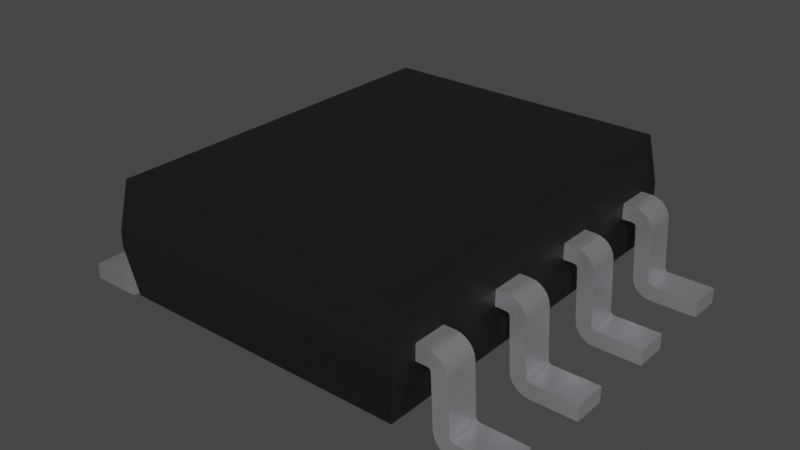 # Source: SOIC-8-1EP_5.3x5.3x2mm_P1.27mm.blend  (saved by Blender 3.2.14; exported with 4.5.12 LTS)
import bpy
from mathutils import Matrix  # noqa: F401  (used for matrix-valued properties, if any)

bpy.ops.wm.read_factory_settings(use_empty=True)
scene = bpy.context.scene
scene.name = 'Scene'

# ---- collections
col_collection = bpy.data.collections.new('Collection'); scene.collection.children.link(col_collection)

# ---- materials (node trees are filled in below, after node groups)
mat_plastic_chip_detailed = bpy.data.materials.new('plastic_chip_detailed')
mat_plastic_chip_detailed.use_transparent_shadow = False
mat_plastic_chip_detailed.preview_render_type = 'CUBE'
mat_metal_pins = bpy.data.materials.new('metal_pins')
mat_metal_pins.use_transparent_shadow = False
mat_metal_pins.preview_render_type = 'CUBE'

# ---- material node trees
mat_plastic_chip_detailed.use_nodes = True; mat_plastic_chip_detailed.node_tree.nodes.clear()
_N = mat_plastic_chip_detailed.node_tree.nodes; _L = mat_plastic_chip_detailed.node_tree.links
n0 = _N.new('ShaderNodeTexVoronoi'); n0.name = 'Voronoi Texture'; n0.location = (-17912, 1250)
n1 = _N.new('ShaderNodeOutputMaterial'); n1.name = 'Material Output'; n1.location = (1872, 639)
n2 = _N.new('ShaderNodeNewGeometry'); n2.name = 'Geometry'; n2.location = (961, 1090)
n3 = _N.new('ShaderNodeValToRGB'); n3.name = 'ColorRamp.007'; n3.location = (1181, 773)
while len(n3.color_ramp.elements) > 1: n3.color_ramp.elements.remove(n3.color_ramp.elements[-1])
n3.color_ramp.elements[0].position = 0.3182; n3.color_ramp.elements[0].color = (0.5119, 0.5119, 0.5119, 1.0)
_e = n3.color_ramp.elements.new(0.75); _e.color = (1.0, 0.8921, 0.9277, 1.0)
n4 = _N.new('ShaderNodeTexCoord'); n4.name = 'Texture Coordinate.001'; n4.location = (351, 244)
n5 = _N.new('ShaderNodeBump'); n5.name = 'Bump.001'; n5.location = (1139, 402)
n5.inputs[0].default_value = 0.04
n5.inputs[1].default_value = 1.0
n5.inputs[2].default_value = 1.0
n6 = _N.new('ShaderNodeBsdfPrincipled'); n6.name = 'Principled BSDF'; n6.location = (1501, 615)
n6.distribution = 'GGX'
n6.subsurface_method = 'BURLEY'
n6.inputs[3].default_value = 1.45
n6.inputs[27].default_value = (0.0, 0.0, 0.0, 1.0)
n6.inputs[28].default_value = 1.0
n7 = _N.new('ShaderNodeValToRGB'); n7.name = 'ColorRamp.006'; n7.location = (1181, 1056)
while len(n7.color_ramp.elements) > 1: n7.color_ramp.elements.remove(n7.color_ramp.elements[-1])
n7.color_ramp.elements[0].position = 0.5023; n7.color_ramp.elements[0].color = (0.006974, 0.006974, 0.006974, 1.0)
_e = n7.color_ramp.elements.new(0.5523); _e.color = (0.06171, 0.05594, 0.05776, 1.0)
n8 = _N.new('ShaderNodeTexNoise'); n8.name = 'Noise Texture.002'; n8.location = (690, 352)
n8.inputs[3].default_value = 8.0
n9 = _N.new('ShaderNodeBump'); n9.name = 'Bump'; n9.location = (843, 652)
n9.inputs[0].default_value = 0.1
n9.inputs[1].default_value = 1.0
n9.inputs[2].default_value = 1.0
_L.new(n2.outputs[7], n7.inputs[0])
_L.new(n7.outputs[0], n6.inputs[0])
_L.new(n2.outputs[7], n3.inputs[0])
_L.new(n3.outputs[0], n6.inputs[2])
_L.new(n8.outputs[0], n5.inputs[3])
_L.new(n9.outputs[0], n5.inputs[4])
_L.new(n5.outputs[0], n6.inputs[5])
_L.new(n6.outputs[0], n1.inputs[0])
_L.new(n4.outputs[2], n8.inputs[0])
n1.is_active_output = True
mat_metal_pins.use_nodes = True; mat_metal_pins.node_tree.nodes.clear()
_N = mat_metal_pins.node_tree.nodes; _L = mat_metal_pins.node_tree.links
n0 = _N.new('ShaderNodeMapping'); n0.name = 'Mapping'; n0.location = (-1447, -91)
n0.inputs[3].default_value = (4.8, 1.2, 1.1)
n1 = _N.new('ShaderNodeBsdfPrincipled'); n1.name = 'Principled BSDF'; n1.location = (-560, 254)
n1.distribution = 'GGX'
n1.subsurface_method = 'BURLEY'
n1.inputs[1].default_value = 0.7818
n1.inputs[2].default_value = 0.2886
n1.inputs[3].default_value = 1.45
n1.inputs[13].default_value = 0.0
n1.inputs[27].default_value = (0.0, 0.0, 0.0, 1.0)
n1.inputs[28].default_value = 1.0
n2 = _N.new('ShaderNodeOutputMaterial'); n2.name = 'Material Output.002'; n2.location = (-205, 253)
n2.width = 213
n3 = _N.new('ShaderNodeTexNoise'); n3.name = 'Noise Texture.002'; n3.location = (-1228, -73)
n3.inputs[2].default_value = 0.1
n3.inputs[3].default_value = 7.0
n3.inputs[4].default_value = 0.6
n3.inputs[8].default_value = 0.4
n4 = _N.new('ShaderNodeTexCoord'); n4.name = 'Texture Coordinate'; n4.location = (-1636, -116)
n5 = _N.new('ShaderNodeMix'); n5.name = 'Mix.001'; n5.location = (-921, 45)
n5.data_type = 'RGBA'
n5.inputs[6].default_value = (0.9398, 0.9547, 1.0, 1.0)
n5.inputs[7].default_value = (0.13, 0.1259, 0.1359, 1.0)
n6 = _N.new('ShaderNodeBump'); n6.name = 'Bump.001'; n6.location = (-1001, -227)
n6.inputs[0].default_value = 0.05
n6.inputs[1].default_value = 0.01
n6.inputs[2].default_value = 1.0
_L.new(n1.outputs[0], n2.inputs[0])
_L.new(n3.outputs[0], n6.inputs[3])
_L.new(n0.outputs[0], n3.inputs[0])
_L.new(n3.outputs[0], n5.inputs[0])
_L.new(n4.outputs[3], n0.inputs[0])
_L.new(n5.outputs[2], n1.inputs[0])
_L.new(n6.outputs[0], n1.inputs[5])
n2.is_active_output = True

# ---- world
world_world = bpy.data.worlds.new('World'); scene.world = world_world
world_world.use_nodes = True; world_world.node_tree.nodes.clear()
_N = world_world.node_tree.nodes; _L = world_world.node_tree.links
n0 = _N.new('ShaderNodeOutputWorld'); n0.name = 'World Output'; n0.location = (300, 300)
n1 = _N.new('ShaderNodeBackground'); n1.name = 'Background'; n1.location = (10, 300)
n1.inputs[0].default_value = (0.05088, 0.05088, 0.05088, 1.0)
_L.new(n1.outputs[0], n0.inputs[0])
n0.is_active_output = True
world_world.color = (0.05088, 0.05088, 0.05088)
world_world.use_sun_shadow = False
world_world.sun_shadow_jitter_overblur = 0.0

# ---- meshes
me_shape_9_indexedfaceset_002 = bpy.data.meshes.new('SHAPE_9_IndexedFaceSet.002')
me_shape_9_indexedfaceset_002.from_pydata([(0.7677, 0.3642, -0.9646), (-0.7677, 0.4429, 0.9646), (0.7677, 0.4429, 0.9646), (0.7331, 0.689, 0.93), (0.7677, 0.4429, -0.9646), (-0.7331, 0.689, -0.93), (0.7331, 0.689, -0.93), (-0.7677, 0.4429, -0.9646), (-0.7331, 0.689, 0.93), (-0.7677, 0.3642, -0.9646), (-0.7331, 0.1181, -0.93), (0.7677, 0.3642, 0.9646), (0.7331, 0.1181, 0.93), (-0.7677, 0.3642, 0.9646), (0.7331, 0.1181, -0.93), (-0.7331, 0.1181, 0.93), (-0.7677, 0.3642, -0.6673), (-0.7677, 0.4429, -0.6673), (-0.7677, 0.4429, -0.8327), (-0.8672, 0.4306, -0.8327), (-0.9134, 0.3741, -0.8327), (-0.8195, 0.4429, -0.6673), (-0.8672, 0.4306, -0.6673), (-0.903, 0.3966, -0.6673), (-0.9178, 0.3496, -0.6673), (-0.931, 0.09739, -0.6673), (-0.931, 0.09739, -0.8327), (-0.9319, 0.09251, -0.6673), (-0.9457, 0.07937, -0.6673), (-0.9507, 0.07874, -0.6673), (-0.9507, 0.07874, -0.8327), (-0.9319, 0.09251, -0.8327), (-0.9411, 0.08121, -0.8327), (-1.181, 0.07874, -0.6673), (-1.181, 0.0, -0.6673), (-0.9507, 0.0, -0.8327), (-0.926, 0.003135, -0.8327), (-0.8672, 0.04627, -0.8327), (-0.8568, 0.06883, -0.8327), (-0.8524, 0.09327, -0.6673), (-0.9507, 0.0, -0.6673), (-0.926, 0.003135, -0.6673), (-0.8829, 0.02703, -0.6673), (-0.8672, 0.04627, -0.6673), (-0.8568, 0.06883, -0.6673), (-0.8391, 0.3455, -0.6673), (-0.8391, 0.3455, -0.8327), (-0.829, 0.3617, -0.6673), (-0.8383, 0.3504, -0.8327), (-0.8244, 0.3635, -0.8327), (-0.8195, 0.3642, -0.8327), (-0.7677, 0.3642, -0.8327), (-0.8441, 0.4398, -0.6673), (-0.8872, 0.4159, -0.6673), (-0.9134, 0.3741, -0.6673), (-0.934, 0.08799, -0.6673), (-0.9371, 0.08415, -0.6673), (-0.9411, 0.08121, -0.6673), (-0.9029, 0.01234, -0.6673), (-0.8383, 0.3504, -0.6673), (-0.8362, 0.3549, -0.6673), (-0.833, 0.3588, -0.6673), (-0.8244, 0.3635, -0.6673), (-0.8195, 0.3642, -0.6673), (-0.8195, 0.4429, -0.8327), (-0.8441, 0.4398, -0.8327), (-0.8872, 0.4159, -0.8327), (-0.903, 0.3966, -0.8327), (-0.9178, 0.3496, -0.8327), (-0.934, 0.08799, -0.8327), (-0.9371, 0.08415, -0.8327), (-0.9457, 0.07937, -0.8327), (-1.181, 0.07874, -0.8327), (-1.181, 0.0, -0.8327), (-0.9029, 0.01234, -0.8327), (-0.8829, 0.02703, -0.8327), (-0.8524, 0.09327, -0.8327), (-0.8362, 0.3549, -0.8327), (-0.833, 0.3588, -0.8327), (-0.829, 0.3617, -0.8327), (0.7677, 0.4429, -0.6673), (0.7677, 0.4429, -0.8327), (0.903, 0.3966, -0.8327), (0.9134, 0.3741, -0.8327), (0.8672, 0.4306, -0.6673), (0.8872, 0.4159, -0.6673), (0.9507, 0.07874, -0.8327), (0.931, 0.09739, -0.6673), (0.9319, 0.09251, -0.6673), (0.9411, 0.08121, -0.6673), (0.9457, 0.07937, -0.6673), (0.9319, 0.09251, -0.8327), (0.9457, 0.07937, -0.8327), (1.181, 0.07874, -0.6673), (1.181, 0.07874, -0.8327), (0.9507, 0.07874, -0.6673), (0.9507, 0.0, -0.6673), (0.9507, 0.0, -0.8327), (0.926, 0.003135, -0.8327), (0.8829, 0.02703, -0.8327), (0.8672, 0.04627, -0.8327), (0.8391, 0.3455, -0.8327), (0.8524, 0.09327, -0.6673), (0.8524, 0.09327, -0.8327), (0.833, 0.3588, -0.6673), (0.829, 0.3617, -0.6673), (0.8383, 0.3504, -0.8327), (0.8362, 0.3549, -0.8327), (0.833, 0.3588, -0.8327), (0.829, 0.3617, -0.8327), (0.8195, 0.3642, -0.6673), (0.7677, 0.3642, -0.6673), (0.8391, 0.3455, -0.6673), (0.8383, 0.3504, -0.6673), (0.8362, 0.3549, -0.6673), (0.8244, 0.3635, -0.6673), (0.926, 0.003135, -0.6673), (0.9029, 0.01234, -0.6673), (0.8829, 0.02703, -0.6673), (0.8672, 0.04627, -0.6673), (0.8568, 0.06883, -0.6673), (1.181, 0.0, -0.6673), (0.934, 0.08799, -0.6673), (0.9371, 0.08415, -0.6673), (0.9178, 0.3496, -0.6673), (0.8195, 0.4429, -0.6673), (0.8441, 0.4398, -0.6673), (0.903, 0.3966, -0.6673), (0.9134, 0.3741, -0.6673), (0.8195, 0.3642, -0.8327), (0.7677, 0.3642, -0.8327), (0.8244, 0.3635, -0.8327), (0.9029, 0.01234, -0.8327), (0.8568, 0.06883, -0.8327), (1.181, 0.0, -0.8327), (0.931, 0.09739, -0.8327), (0.934, 0.08799, -0.8327), (0.9371, 0.08415, -0.8327), (0.9411, 0.08121, -0.8327), (0.9178, 0.3496, -0.8327), (0.8195, 0.4429, -0.8327), (0.8441, 0.4398, -0.8327), (0.8672, 0.4306, -0.8327), (0.8872, 0.4159, -0.8327), (-0.7677, 0.4429, -0.3327), (-0.8195, 0.4429, -0.1673), (-0.8441, 0.4398, -0.3327), (-0.903, 0.3966, -0.3327), (-0.8441, 0.4398, -0.1673), (-0.8672, 0.4306, -0.1673), (-0.8872, 0.4159, -0.1673), (-0.903, 0.3966, -0.1673), (-0.9134, 0.3741, -0.1673), (-0.9178, 0.3496, -0.1673), (-0.9178, 0.3496, -0.3327), (-0.931, 0.09739, -0.3327), (-0.934, 0.08799, -0.1673), (-0.9507, 0.07874, -0.1673), (-0.9507, 0.07874, -0.3327), (-0.9319, 0.09251, -0.3327), (-0.934, 0.08799, -0.3327), (-0.9371, 0.08415, -0.3327), (-0.9411, 0.08121, -0.3327), (-0.9457, 0.07937, -0.3327), (-1.181, 0.07874, -0.3327), (-1.181, 0.0, -0.1673), (-0.9029, 0.01234, -0.3327), (-0.9029, 0.01234, -0.1673), (-0.8829, 0.02703, -0.1673), (-0.8672, 0.04627, -0.1673), (-0.8524, 0.09327, -0.1673), (-0.8524, 0.09327, -0.3327), (-0.8391, 0.3455, -0.1673), (-0.833, 0.3588, -0.1673), (-0.829, 0.3617, -0.1673), (-0.8244, 0.3635, -0.1673), (-0.8383, 0.3504, -0.3327), (-0.8195, 0.3642, -0.1673), (-0.7677, 0.3642, -0.3327), (-0.7677, 0.3642, -0.1673), (-0.7677, 0.4429, -0.1673), (-0.931, 0.09739, -0.1673), (-0.9319, 0.09251, -0.1673), (-0.9371, 0.08415, -0.1673), (-0.9411, 0.08121, -0.1673), (-0.9457, 0.07937, -0.1673), (-1.181, 0.07874, -0.1673), (-0.9507, 0.0, -0.1673), (-0.926, 0.003135, -0.1673), (-0.8568, 0.06883, -0.1673), (-0.8383, 0.3504, -0.1673), (-0.8362, 0.3549, -0.1673), (-0.8195, 0.4429, -0.3327), (-0.8672, 0.4306, -0.3327), (-0.8872, 0.4159, -0.3327), (-0.9134, 0.3741, -0.3327), (-1.181, 0.0, -0.3327), (-0.9507, 0.0, -0.3327), (-0.926, 0.003135, -0.3327), (-0.8829, 0.02703, -0.3327), (-0.8672, 0.04627, -0.3327), (-0.8568, 0.06883, -0.3327), (-0.8391, 0.3455, -0.3327), (-0.8362, 0.3549, -0.3327), (-0.833, 0.3588, -0.3327), (-0.829, 0.3617, -0.3327), (-0.8244, 0.3635, -0.3327), (-0.8195, 0.3642, -0.3327), (-0.7677, 0.3642, 0.1673), (-0.7677, 0.4429, 0.1673), (-0.7677, 0.4429, 0.3327), (-0.8195, 0.4429, 0.3327), (-0.8195, 0.4429, 0.1673), (-0.8672, 0.4306, 0.1673), (-0.8872, 0.4159, 0.1673), (-0.903, 0.3966, 0.1673), (-0.9178, 0.3496, 0.3327), (-0.9134, 0.3741, 0.3327), (-0.931, 0.09739, 0.3327), (-0.931, 0.09739, 0.1673), (-0.934, 0.08799, 0.3327), (-0.9371, 0.08415, 0.3327), (-0.9457, 0.07937, 0.3327), (-0.9319, 0.09251, 0.1673), (-0.934, 0.08799, 0.1673), (-0.9371, 0.08415, 0.1673), (-0.9411, 0.08121, 0.1673), (-0.9457, 0.07937, 0.1673), (-0.9507, 0.07874, 0.3327), (-1.181, 0.07874, 0.1673), (-1.181, 0.0, 0.1673), (-0.9507, 0.0, 0.1673), (-0.8829, 0.02703, 0.1673), (-0.8568, 0.06883, 0.1673), (-0.8524, 0.09327, 0.1673), (-0.926, 0.003135, 0.3327), (-0.9029, 0.01234, 0.3327), (-0.8829, 0.02703, 0.3327), (-0.8672, 0.04627, 0.3327), (-0.8524, 0.09327, 0.3327), (-0.8391, 0.3455, 0.3327), (-0.8391, 0.3455, 0.1673), (-0.8383, 0.3504, 0.3327), (-0.8362, 0.3549, 0.3327), (-0.833, 0.3588, 0.3327), (-0.8195, 0.3642, 0.3327), (-0.8383, 0.3504, 0.1673), (-0.8362, 0.3549, 0.1673), (-0.8244, 0.3635, 0.1673), (-0.7677, 0.3642, 0.3327), (-0.8441, 0.4398, 0.3327), (-0.8672, 0.4306, 0.3327), (-0.8872, 0.4159, 0.3327), (-0.903, 0.3966, 0.3327), (-0.9319, 0.09251, 0.3327), (-0.9411, 0.08121, 0.3327), (-1.181, 0.07874, 0.3327), (-1.181, 0.0, 0.3327), (-0.9507, 0.0, 0.3327), (-0.8568, 0.06883, 0.3327), (-0.829, 0.3617, 0.3327), (-0.8244, 0.3635, 0.3327), (-0.8441, 0.4398, 0.1673), (-0.9134, 0.3741, 0.1673), (-0.9178, 0.3496, 0.1673), (-0.9507, 0.07874, 0.1673), (-0.926, 0.003135, 0.1673), (-0.9029, 0.01234, 0.1673), (-0.8672, 0.04627, 0.1673), (-0.833, 0.3588, 0.1673), (-0.829, 0.3617, 0.1673), (-0.8195, 0.3642, 0.1673), (-0.7677, 0.3642, 0.8327), (-0.7677, 0.4429, 0.8327), (-0.8195, 0.4429, 0.8327), (-0.8195, 0.4429, 0.6673), (-0.8672, 0.4306, 0.6673), (-0.8441, 0.4398, 0.8327), (-0.931, 0.09739, 0.6673), (-0.9319, 0.09251, 0.8327), (-0.9411, 0.08121, 0.8327), (-0.9507, 0.07874, 0.6673), (-0.9319, 0.09251, 0.6673), (-1.181, 0.07874, 0.6673), (-1.181, 0.0, 0.6673), (-0.926, 0.003135, 0.6673), (-0.9029, 0.01234, 0.6673), (-0.8829, 0.02703, 0.6673), (-0.8672, 0.04627, 0.6673), (-0.8568, 0.06883, 0.6673), (-0.8524, 0.09327, 0.6673), (-0.9507, 0.0, 0.8327), (-0.8829, 0.02703, 0.8327), (-0.8672, 0.04627, 0.8327), (-0.8568, 0.06883, 0.8327), (-0.8524, 0.09327, 0.8327), (-0.8391, 0.3455, 0.8327), (-0.8391, 0.3455, 0.6673), (-0.8383, 0.3504, 0.8327), (-0.8244, 0.3635, 0.8327), (-0.8195, 0.3642, 0.8327), (-0.8362, 0.3549, 0.6673), (-0.833, 0.3588, 0.6673), (-0.8672, 0.4306, 0.8327), (-0.8872, 0.4159, 0.8327), (-0.903, 0.3966, 0.8327), (-0.9134, 0.3741, 0.8327), (-0.9178, 0.3496, 0.8327), (-0.931, 0.09739, 0.8327), (-0.934, 0.08799, 0.8327), (-0.9371, 0.08415, 0.8327), (-0.9457, 0.07937, 0.8327), (-0.9507, 0.07874, 0.8327), (-1.181, 0.07874, 0.8327), (-1.181, 0.0, 0.8327), (-0.926, 0.003135, 0.8327), (-0.9029, 0.01234, 0.8327), (-0.8362, 0.3549, 0.8327), (-0.833, 0.3588, 0.8327), (-0.829, 0.3617, 0.8327), (-0.7677, 0.4429, 0.6673), (-0.8441, 0.4398, 0.6673), (-0.8872, 0.4159, 0.6673), (-0.903, 0.3966, 0.6673), (-0.9134, 0.3741, 0.6673), (-0.9178, 0.3496, 0.6673), (-0.934, 0.08799, 0.6673), (-0.9371, 0.08415, 0.6673), (-0.9411, 0.08121, 0.6673), (-0.9457, 0.07937, 0.6673), (-0.9507, 0.0, 0.6673), (-0.8383, 0.3504, 0.6673), (-0.829, 0.3617, 0.6673), (-0.8244, 0.3635, 0.6673), (-0.8195, 0.3642, 0.6673), (-0.7677, 0.3642, 0.6673), (0.7677, 0.4429, -0.3327), (0.7677, 0.3642, -0.1673), (0.7677, 0.3642, -0.3327), (0.8672, 0.4306, -0.3327), (0.8872, 0.4159, -0.3327), (0.903, 0.3966, -0.3327), (0.9134, 0.3741, -0.3327), (0.8195, 0.4429, -0.1673), (0.8441, 0.4398, -0.1673), (0.903, 0.3966, -0.1673), (0.9178, 0.3496, -0.3327), (0.9507, 0.07874, -0.1673), (0.931, 0.09739, -0.1673), (0.9319, 0.09251, -0.1673), (0.934, 0.08799, -0.1673), (0.9411, 0.08121, -0.1673), (0.931, 0.09739, -0.3327), (0.934, 0.08799, -0.3327), (0.9411, 0.08121, -0.3327), (1.181, 0.07874, -0.3327), (0.9507, 0.07874, -0.3327), (1.181, 0.0, -0.1673), (1.181, 0.0, -0.3327), (1.181, 0.07874, -0.1673), (0.9507, 0.0, -0.3327), (0.8672, 0.04627, -0.3327), (0.8568, 0.06883, -0.3327), (0.9507, 0.0, -0.1673), (0.926, 0.003135, -0.1673), (0.9029, 0.01234, -0.1673), (0.8672, 0.04627, -0.1673), (0.8568, 0.06883, -0.1673), (0.8524, 0.09327, -0.1673), (0.8391, 0.3455, -0.1673), (0.8391, 0.3455, -0.3327), (0.8383, 0.3504, -0.1673), (0.829, 0.3617, -0.1673), (0.8244, 0.3635, -0.1673), (0.8383, 0.3504, -0.3327), (0.829, 0.3617, -0.3327), (0.8244, 0.3635, -0.3327), (0.8195, 0.3642, -0.1673), (0.8195, 0.3642, -0.3327), (0.7677, 0.4429, -0.1673), (0.8362, 0.3549, -0.1673), (0.833, 0.3588, -0.1673), (0.8829, 0.02703, -0.1673), (0.9371, 0.08415, -0.1673), (0.9457, 0.07937, -0.1673), (0.9178, 0.3496, -0.1673), (0.8672, 0.4306, -0.1673), (0.8872, 0.4159, -0.1673), (0.9134, 0.3741, -0.1673), (0.8362, 0.3549, -0.3327), (0.833, 0.3588, -0.3327), (0.8524, 0.09327, -0.3327), (0.926, 0.003135, -0.3327), (0.9029, 0.01234, -0.3327), (0.8829, 0.02703, -0.3327), (0.9319, 0.09251, -0.3327), (0.9371, 0.08415, -0.3327), (0.9457, 0.07937, -0.3327), (0.8195, 0.4429, -0.3327), (0.8441, 0.4398, -0.3327), (0.7677, 0.4429, 0.3327), (0.8195, 0.4429, 0.3327), (0.8441, 0.4398, 0.1673), (0.8672, 0.4306, 0.1673), (0.8872, 0.4159, 0.1673), (0.903, 0.3966, 0.1673), (0.9134, 0.3741, 0.1673), (0.8441, 0.4398, 0.3327), (0.8672, 0.4306, 0.3327), (0.8872, 0.4159, 0.3327), (0.9134, 0.3741, 0.3327), (0.9178, 0.3496, 0.3327), (0.9178, 0.3496, 0.1673), (0.9507, 0.07874, 0.1673), (0.934, 0.08799, 0.3327), (0.9371, 0.08415, 0.3327), (0.934, 0.08799, 0.1673), (0.9507, 0.07874, 0.3327), (1.181, 0.07874, 0.3327), (1.181, 0.07874, 0.1673), (1.181, 0.0, 0.3327), (1.181, 0.0, 0.1673), (0.9029, 0.01234, 0.1673), (0.8568, 0.06883, 0.1673), (0.8524, 0.09327, 0.1673), (0.9507, 0.0, 0.3327), (0.8524, 0.09327, 0.3327), (0.8195, 0.3642, 0.1673), (0.833, 0.3588, 0.3327), (0.829, 0.3617, 0.3327), (0.8244, 0.3635, 0.3327), (0.8383, 0.3504, 0.1673), (0.8362, 0.3549, 0.1673), (0.829, 0.3617, 0.1673), (0.8244, 0.3635, 0.1673), (0.7677, 0.3642, 0.3327), (0.7677, 0.3642, 0.1673), (0.8195, 0.3642, 0.3327), (0.8391, 0.3455, 0.3327), (0.8383, 0.3504, 0.3327), (0.8362, 0.3549, 0.3327), (0.926, 0.003135, 0.3327), (0.9029, 0.01234, 0.3327), (0.8829, 0.02703, 0.3327), (0.8672, 0.04627, 0.3327), (0.8568, 0.06883, 0.3327), (0.931, 0.09739, 0.3327), (0.9319, 0.09251, 0.3327), (0.9411, 0.08121, 0.3327), (0.9457, 0.07937, 0.3327), (0.903, 0.3966, 0.3327), (0.8391, 0.3455, 0.1673), (0.833, 0.3588, 0.1673), (0.9507, 0.0, 0.1673), (0.926, 0.003135, 0.1673), (0.8829, 0.02703, 0.1673), (0.8672, 0.04627, 0.1673), (0.931, 0.09739, 0.1673), (0.9319, 0.09251, 0.1673), (0.9371, 0.08415, 0.1673), (0.9411, 0.08121, 0.1673), (0.9457, 0.07937, 0.1673), (0.8195, 0.4429, 0.1673), (0.7677, 0.4429, 0.1673), (0.7677, 0.3642, 0.6673), (0.8195, 0.4429, 0.8327), (0.7677, 0.4429, 0.8327), (0.7677, 0.4429, 0.6673), (0.8672, 0.4306, 0.6673), (0.903, 0.3966, 0.6673), (0.9134, 0.3741, 0.6673), (0.8441, 0.4398, 0.8327), (0.8672, 0.4306, 0.8327), (0.8872, 0.4159, 0.8327), (0.931, 0.09739, 0.8327), (0.9178, 0.3496, 0.8327), (0.9507, 0.07874, 0.8327), (0.934, 0.08799, 0.8327), (0.9411, 0.08121, 0.8327), (0.9457, 0.07937, 0.8327), (0.9319, 0.09251, 0.6673), (0.934, 0.08799, 0.6673), (0.9371, 0.08415, 0.6673), (0.9411, 0.08121, 0.6673), (0.9457, 0.07937, 0.6673), (0.9507, 0.0, 0.8327), (1.181, 0.0, 0.8327), (1.181, 0.0, 0.6673), (0.926, 0.003135, 0.6673), (0.926, 0.003135, 0.8327), (0.9029, 0.01234, 0.8327), (0.8829, 0.02703, 0.8327), (0.8568, 0.06883, 0.8327), (0.8524, 0.09327, 0.8327), (0.833, 0.3588, 0.8327), (0.8244, 0.3635, 0.8327), (0.833, 0.3588, 0.6673), (0.8244, 0.3635, 0.6673), (0.7677, 0.3642, 0.8327), (0.8195, 0.3642, 0.8327), (0.8391, 0.3455, 0.8327), (0.8383, 0.3504, 0.8327), (0.8362, 0.3549, 0.8327), (0.829, 0.3617, 0.8327), (0.8672, 0.04627, 0.8327), (1.181, 0.07874, 0.8327), (0.9319, 0.09251, 0.8327), (0.9371, 0.08415, 0.8327), (0.903, 0.3966, 0.8327), (0.9134, 0.3741, 0.8327), (0.8195, 0.3642, 0.6673), (0.8391, 0.3455, 0.6673), (0.8383, 0.3504, 0.6673), (0.8362, 0.3549, 0.6673), (0.829, 0.3617, 0.6673), (0.8524, 0.09327, 0.6673), (0.9507, 0.0, 0.6673), (0.9029, 0.01234, 0.6673), (0.8829, 0.02703, 0.6673), (0.8672, 0.04627, 0.6673), (0.8568, 0.06883, 0.6673), (1.181, 0.07874, 0.6673), (0.9507, 0.07874, 0.6673), (0.931, 0.09739, 0.6673), (0.9178, 0.3496, 0.6673), (0.8195, 0.4429, 0.6673), (0.8441, 0.4398, 0.6673), (0.8872, 0.4159, 0.6673)], [], [(3, 5, 6), (3, 8, 5), (2, 4, 0), (2, 0, 11), (4, 7, 9), (4, 9, 0), (7, 1, 13), (7, 13, 9), (1, 2, 11), (1, 11, 13), (2, 8, 3), (2, 1, 8), (3, 4, 2), (3, 6, 4), (6, 7, 4), (6, 5, 7), (1, 5, 8), (1, 7, 5), (0, 10, 14), (0, 9, 10), (11, 14, 12), (11, 0, 14), (12, 13, 11), (12, 15, 13), (15, 9, 13), (15, 10, 9), (14, 15, 12), (14, 10, 15), (17, 51, 16), (17, 18, 51), (17, 21, 64), (17, 64, 18), (20, 24, 68), (20, 54, 24), (67, 23, 54), (67, 54, 20), (66, 53, 23), (66, 23, 67), (19, 22, 53), (19, 53, 66), (65, 52, 22), (65, 22, 19), (64, 21, 52), (64, 52, 65), (24, 25, 26), (24, 26, 68), (31, 26, 25), (31, 25, 27), (69, 27, 55), (69, 31, 27), (70, 55, 56), (70, 69, 55), (32, 56, 57), (32, 70, 56), (71, 57, 28), (71, 28, 29), (71, 32, 57), (30, 71, 29), (29, 33, 72), (29, 72, 30), (72, 33, 34), (72, 34, 73), (34, 40, 35), (34, 35, 73), (38, 39, 76), (38, 44, 39), (37, 43, 44), (37, 44, 38), (75, 42, 43), (75, 43, 37), (74, 58, 42), (74, 42, 75), (36, 41, 58), (36, 58, 74), (35, 40, 41), (35, 41, 36), (39, 45, 46), (39, 46, 76), (48, 46, 45), (48, 45, 59), (77, 59, 60), (77, 48, 59), (78, 60, 61), (78, 77, 60), (79, 61, 47), (79, 78, 61), (49, 47, 62), (49, 79, 47), (50, 62, 63), (50, 49, 62), (63, 16, 51), (63, 51, 50), (29, 34, 33), (29, 40, 34), (28, 41, 40), (28, 40, 29), (57, 58, 41), (57, 41, 28), (56, 42, 58), (56, 58, 57), (43, 56, 55), (43, 42, 56), (44, 55, 27), (44, 43, 55), (39, 27, 25), (39, 44, 27), (45, 25, 24), (45, 39, 25), (59, 24, 54), (59, 45, 24), (60, 54, 23), (60, 59, 54), (61, 60, 23), (53, 61, 23), (22, 47, 61), (22, 61, 53), (52, 62, 47), (52, 47, 22), (21, 63, 62), (21, 62, 52), (17, 16, 63), (17, 63, 21), (30, 72, 73), (30, 73, 35), (71, 35, 36), (71, 30, 35), (32, 36, 74), (32, 71, 36), (70, 74, 75), (70, 32, 74), (37, 69, 70), (37, 70, 75), (38, 31, 69), (38, 69, 37), (76, 26, 31), (76, 31, 38), (46, 68, 26), (46, 26, 76), (48, 20, 68), (48, 68, 46), (77, 67, 20), (77, 20, 48), (78, 67, 77), (66, 67, 78), (19, 78, 79), (19, 66, 78), (65, 79, 49), (65, 19, 79), (64, 49, 50), (64, 65, 49), (18, 50, 51), (18, 64, 50), (111, 81, 80), (111, 130, 81), (81, 140, 125), (81, 125, 80), (141, 125, 140), (141, 126, 125), (142, 84, 126), (142, 126, 141), (143, 85, 84), (143, 84, 142), (82, 127, 85), (82, 85, 143), (83, 128, 127), (83, 127, 82), (139, 124, 128), (139, 128, 83), (139, 135, 87), (139, 87, 124), (92, 86, 95), (92, 95, 90), (138, 90, 89), (138, 92, 90), (137, 89, 123), (137, 138, 89), (136, 123, 122), (136, 137, 123), (91, 122, 88), (91, 136, 122), (135, 88, 87), (135, 91, 88), (86, 94, 93), (86, 93, 95), (134, 121, 93), (134, 93, 94), (134, 97, 96), (134, 96, 121), (98, 96, 97), (98, 116, 96), (132, 117, 116), (132, 116, 98), (99, 118, 117), (99, 117, 132), (100, 119, 118), (100, 118, 99), (133, 120, 119), (133, 119, 100), (103, 102, 120), (103, 120, 133), (103, 101, 112), (103, 112, 102), (131, 129, 110), (131, 110, 115), (109, 115, 105), (109, 131, 115), (108, 105, 104), (108, 109, 105), (107, 104, 114), (107, 108, 104), (106, 114, 113), (106, 107, 114), (101, 113, 112), (101, 106, 113), (129, 130, 111), (129, 111, 110), (114, 85, 127), (114, 104, 85), (105, 84, 85), (105, 85, 104), (113, 127, 128), (113, 114, 127), (115, 126, 84), (115, 84, 105), (112, 128, 124), (112, 113, 128), (110, 125, 126), (110, 126, 115), (111, 80, 125), (111, 125, 110), (96, 93, 121), (96, 95, 93), (102, 87, 88), (102, 124, 87), (102, 112, 124), (116, 90, 95), (116, 95, 96), (120, 88, 122), (120, 102, 88), (117, 89, 90), (117, 90, 116), (119, 120, 122), (118, 122, 123), (118, 123, 89), (118, 119, 122), (118, 89, 117), (107, 82, 143), (107, 143, 108), (109, 143, 142), (109, 108, 143), (106, 83, 82), (106, 82, 107), (131, 142, 141), (131, 109, 142), (101, 139, 83), (101, 83, 106), (129, 141, 140), (129, 131, 141), (130, 140, 81), (130, 129, 140), (97, 134, 94), (97, 94, 86), (103, 91, 135), (103, 135, 139), (103, 139, 101), (98, 86, 92), (98, 97, 86), (133, 136, 91), (133, 91, 103), (132, 92, 138), (132, 98, 92), (100, 136, 133), (99, 137, 136), (99, 138, 137), (99, 136, 100), (99, 132, 138), (180, 178, 179), (180, 144, 178), (180, 145, 192), (180, 192, 144), (195, 153, 154), (195, 152, 153), (147, 151, 152), (147, 152, 195), (194, 150, 151), (194, 151, 147), (193, 149, 150), (193, 150, 194), (146, 148, 149), (146, 149, 193), (192, 145, 148), (192, 148, 146), (153, 181, 155), (153, 155, 154), (159, 155, 181), (159, 181, 182), (160, 182, 156), (160, 159, 182), (161, 156, 183), (161, 160, 156), (162, 183, 184), (162, 161, 183), (163, 184, 185), (163, 162, 184), (158, 185, 157), (158, 163, 185), (157, 186, 164), (157, 164, 158), (164, 186, 165), (164, 165, 196), (165, 187, 197), (165, 197, 196), (201, 170, 171), (201, 189, 170), (200, 169, 189), (200, 189, 201), (199, 168, 169), (199, 169, 200), (166, 167, 168), (166, 168, 199), (198, 188, 167), (198, 167, 166), (197, 187, 188), (197, 188, 198), (170, 172, 202), (170, 202, 171), (176, 202, 172), (176, 172, 190), (203, 190, 191), (203, 176, 190), (204, 191, 173), (204, 203, 191), (205, 173, 174), (205, 204, 173), (206, 174, 175), (206, 205, 174), (207, 175, 177), (207, 206, 175), (177, 179, 178), (177, 178, 207), (157, 165, 186), (157, 187, 165), (185, 188, 187), (185, 187, 157), (184, 167, 188), (184, 188, 185), (183, 168, 167), (183, 167, 184), (169, 183, 156), (169, 168, 183), (189, 156, 182), (189, 169, 156), (170, 182, 181), (170, 189, 182), (172, 181, 153), (172, 170, 181), (190, 153, 152), (190, 172, 153), (191, 152, 151), (191, 190, 152), (173, 191, 151), (150, 173, 151), (149, 174, 173), (149, 173, 150), (148, 175, 174), (148, 174, 149), (145, 177, 175), (145, 175, 148), (180, 179, 177), (180, 177, 145), (158, 164, 196), (158, 196, 197), (163, 197, 198), (163, 158, 197), (162, 198, 166), (162, 163, 198), (161, 166, 199), (161, 162, 166), (200, 160, 161), (200, 161, 199), (201, 159, 160), (201, 160, 200), (171, 155, 159), (171, 159, 201), (202, 154, 155), (202, 155, 171), (176, 195, 154), (176, 154, 202), (203, 147, 195), (203, 195, 176), (204, 147, 203), (194, 147, 204), (193, 204, 205), (193, 194, 204), (146, 205, 206), (146, 193, 205), (192, 206, 207), (192, 146, 206), (144, 207, 178), (144, 192, 207), (210, 208, 249), (210, 209, 208), (210, 211, 212), (210, 212, 209), (263, 216, 264), (263, 217, 216), (215, 253, 217), (215, 217, 263), (214, 252, 253), (214, 253, 215), (213, 251, 252), (213, 252, 214), (262, 250, 251), (262, 251, 213), (212, 211, 250), (212, 250, 262), (216, 218, 219), (216, 219, 264), (223, 219, 218), (223, 218, 254), (224, 254, 220), (224, 223, 254), (225, 220, 221), (225, 224, 220), (226, 221, 255), (226, 225, 221), (227, 255, 222), (227, 226, 255), (265, 222, 228), (265, 227, 222), (228, 256, 229), (228, 229, 265), (229, 256, 257), (229, 257, 230), (257, 258, 231), (257, 231, 230), (233, 239, 234), (233, 259, 239), (268, 238, 259), (268, 259, 233), (232, 237, 238), (232, 238, 268), (267, 236, 237), (267, 237, 232), (266, 235, 236), (266, 236, 267), (231, 258, 235), (231, 235, 266), (239, 240, 241), (239, 241, 234), (246, 241, 240), (246, 240, 242), (247, 242, 243), (247, 246, 242), (269, 243, 244), (269, 247, 243), (270, 244, 260), (270, 269, 244), (248, 260, 261), (248, 270, 260), (271, 261, 245), (271, 248, 261), (245, 249, 208), (245, 208, 271), (228, 257, 256), (228, 258, 257), (222, 235, 258), (222, 258, 228), (255, 236, 235), (255, 235, 222), (221, 237, 236), (221, 236, 255), (238, 221, 220), (238, 237, 221), (259, 220, 254), (259, 238, 220), (239, 254, 218), (239, 259, 254), (240, 218, 216), (240, 239, 218), (242, 216, 217), (242, 240, 216), (243, 217, 253), (243, 242, 217), (244, 243, 253), (252, 244, 253), (251, 260, 244), (251, 244, 252), (250, 261, 260), (250, 260, 251), (211, 245, 261), (211, 261, 250), (210, 249, 245), (210, 245, 211), (265, 229, 230), (265, 230, 231), (227, 231, 266), (227, 265, 231), (226, 266, 267), (226, 227, 266), (225, 267, 232), (225, 226, 267), (268, 224, 225), (268, 225, 232), (233, 223, 224), (233, 224, 268), (234, 219, 223), (234, 223, 233), (241, 264, 219), (241, 219, 234), (246, 263, 264), (246, 264, 241), (247, 215, 263), (247, 263, 246), (269, 215, 247), (214, 215, 269), (213, 269, 270), (213, 214, 269), (262, 270, 248), (262, 213, 270), (212, 248, 271), (212, 262, 248), (209, 271, 208), (209, 212, 271), (273, 335, 272), (273, 320, 335), (273, 274, 275), (273, 275, 320), (324, 307, 325), (324, 306, 307), (323, 305, 306), (323, 306, 324), (322, 304, 305), (322, 305, 323), (276, 303, 304), (276, 304, 322), (321, 277, 303), (321, 303, 276), (275, 274, 277), (275, 277, 321), (307, 308, 278), (307, 278, 325), (282, 278, 308), (282, 308, 279), (326, 279, 309), (326, 282, 279), (327, 309, 310), (327, 326, 309), (328, 310, 280), (328, 327, 310), (329, 280, 311), (329, 328, 280), (281, 311, 312), (281, 329, 311), (312, 313, 283), (312, 283, 281), (283, 313, 314), (283, 314, 284), (314, 291, 330), (314, 330, 284), (289, 295, 290), (289, 294, 295), (288, 293, 294), (288, 294, 289), (287, 292, 293), (287, 293, 288), (286, 316, 292), (286, 292, 287), (285, 315, 316), (285, 316, 286), (330, 291, 315), (330, 315, 285), (295, 296, 297), (295, 297, 290), (331, 297, 296), (331, 296, 298), (301, 298, 317), (301, 331, 298), (302, 317, 318), (302, 301, 317), (332, 318, 319), (332, 302, 318), (333, 319, 299), (333, 332, 319), (334, 299, 300), (334, 333, 299), (300, 272, 335), (300, 335, 334), (312, 314, 313), (312, 291, 314), (311, 315, 291), (311, 291, 312), (280, 316, 315), (280, 315, 311), (310, 292, 316), (310, 316, 280), (293, 310, 309), (293, 292, 310), (294, 309, 279), (294, 293, 309), (295, 279, 308), (295, 294, 279), (296, 308, 307), (296, 295, 308), (298, 307, 306), (298, 296, 307), (317, 306, 305), (317, 298, 306), (318, 317, 305), (304, 318, 305), (303, 319, 318), (303, 318, 304), (277, 299, 319), (277, 319, 303), (274, 300, 299), (274, 299, 277), (273, 272, 300), (273, 300, 274), (281, 283, 284), (281, 284, 330), (329, 330, 285), (329, 281, 330), (328, 285, 286), (328, 329, 285), (327, 286, 287), (327, 328, 286), (288, 326, 327), (288, 327, 287), (289, 282, 326), (289, 326, 288), (290, 278, 282), (290, 282, 289), (297, 325, 278), (297, 278, 290), (331, 324, 325), (331, 325, 297), (301, 323, 324), (301, 324, 331), (302, 323, 301), (322, 323, 302), (276, 302, 332), (276, 322, 302), (321, 332, 333), (321, 276, 332), (275, 333, 334), (275, 321, 333), (320, 334, 335), (320, 275, 334), (337, 336, 379), (337, 338, 336), (336, 398, 343), (336, 343, 379), (399, 343, 398), (399, 344, 343), (339, 386, 344), (339, 344, 399), (340, 387, 386), (340, 386, 339), (341, 345, 387), (341, 387, 340), (342, 388, 345), (342, 345, 341), (346, 385, 388), (346, 388, 342), (346, 352, 348), (346, 348, 385), (397, 356, 347), (397, 347, 384), (354, 384, 351), (354, 397, 384), (396, 351, 383), (396, 354, 351), (353, 383, 350), (353, 396, 383), (395, 350, 349), (395, 353, 350), (352, 349, 348), (352, 395, 349), (356, 355, 359), (356, 359, 347), (358, 357, 359), (358, 359, 355), (358, 360, 363), (358, 363, 357), (392, 363, 360), (392, 364, 363), (393, 365, 364), (393, 364, 392), (394, 382, 365), (394, 365, 393), (361, 366, 382), (361, 382, 394), (362, 367, 366), (362, 366, 361), (391, 368, 367), (391, 367, 362), (391, 370, 369), (391, 369, 368), (376, 378, 377), (376, 377, 373), (375, 373, 372), (375, 376, 373), (390, 372, 381), (390, 375, 372), (389, 381, 380), (389, 390, 381), (374, 380, 371), (374, 389, 380), (370, 371, 369), (370, 374, 371), (378, 338, 337), (378, 337, 377), (380, 387, 345), (380, 381, 387), (372, 386, 387), (372, 387, 381), (371, 345, 388), (371, 380, 345), (373, 344, 386), (373, 386, 372), (369, 388, 385), (369, 371, 388), (377, 343, 344), (377, 344, 373), (337, 379, 343), (337, 343, 377), (363, 359, 357), (363, 347, 359), (368, 348, 349), (368, 385, 348), (368, 369, 385), (364, 384, 347), (364, 347, 363), (367, 349, 350), (367, 368, 349), (365, 351, 384), (365, 384, 364), (366, 367, 350), (382, 350, 383), (382, 383, 351), (382, 366, 350), (382, 351, 365), (389, 341, 340), (389, 340, 390), (375, 340, 339), (375, 390, 340), (374, 342, 341), (374, 341, 389), (376, 339, 399), (376, 375, 339), (370, 346, 342), (370, 342, 374), (378, 399, 398), (378, 376, 399), (338, 398, 336), (338, 378, 398), (360, 358, 355), (360, 355, 356), (391, 395, 352), (391, 352, 346), (391, 346, 370), (392, 356, 397), (392, 360, 356), (362, 353, 395), (362, 395, 391), (393, 397, 354), (393, 392, 397), (361, 353, 362), (394, 396, 353), (394, 354, 396), (394, 353, 361), (394, 393, 354), (435, 463, 400), (435, 436, 463), (463, 462, 401), (463, 401, 400), (402, 401, 462), (402, 407, 401), (403, 408, 407), (403, 407, 402), (404, 409, 408), (404, 408, 403), (405, 450, 409), (405, 409, 404), (406, 410, 450), (406, 450, 405), (412, 411, 410), (412, 410, 406), (412, 457, 446), (412, 446, 411), (461, 413, 417), (461, 417, 449), (460, 449, 448), (460, 461, 449), (459, 448, 415), (459, 460, 448), (416, 415, 414), (416, 459, 415), (458, 414, 447), (458, 416, 414), (457, 447, 446), (457, 458, 447), (413, 419, 418), (413, 418, 417), (421, 420, 418), (421, 418, 419), (421, 453, 425), (421, 425, 420), (454, 425, 453), (454, 441, 425), (422, 442, 441), (422, 441, 454), (455, 443, 442), (455, 442, 422), (456, 444, 443), (456, 443, 455), (423, 445, 444), (423, 444, 456), (424, 426, 445), (424, 445, 423), (424, 451, 438), (424, 438, 426), (434, 427, 437), (434, 437, 430), (433, 430, 429), (433, 434, 430), (452, 429, 428), (452, 433, 429), (432, 428, 440), (432, 452, 428), (431, 440, 439), (431, 432, 440), (451, 439, 438), (451, 431, 439), (427, 436, 435), (427, 435, 437), (440, 409, 450), (440, 428, 409), (429, 408, 409), (429, 409, 428), (439, 450, 410), (439, 440, 450), (430, 407, 408), (430, 408, 429), (438, 410, 411), (438, 439, 410), (437, 401, 407), (437, 407, 430), (435, 400, 401), (435, 401, 437), (425, 418, 420), (425, 417, 418), (426, 446, 447), (426, 411, 446), (426, 438, 411), (441, 449, 417), (441, 417, 425), (445, 447, 414), (445, 426, 447), (442, 448, 449), (442, 449, 441), (444, 445, 414), (443, 414, 415), (443, 415, 448), (443, 444, 414), (443, 448, 442), (432, 405, 404), (432, 404, 452), (433, 404, 403), (433, 452, 404), (431, 406, 405), (431, 405, 432), (434, 403, 402), (434, 433, 403), (451, 412, 406), (451, 406, 431), (427, 402, 462), (427, 434, 402), (436, 462, 463), (436, 427, 462), (453, 421, 419), (453, 419, 413), (424, 458, 457), (424, 457, 412), (424, 412, 451), (454, 413, 461), (454, 453, 413), (423, 416, 458), (423, 458, 424), (422, 461, 460), (422, 454, 461), (456, 416, 423), (455, 459, 416), (455, 460, 459), (455, 416, 456), (455, 422, 460), (498, 467, 466), (498, 464, 467), (467, 525, 465), (467, 465, 466), (526, 465, 525), (526, 471, 465), (468, 472, 471), (468, 471, 526), (527, 473, 472), (527, 472, 468), (469, 508, 473), (469, 473, 527), (470, 509, 508), (470, 508, 469), (524, 475, 509), (524, 509, 470), (524, 523, 474), (524, 474, 475), (484, 522, 476), (484, 476, 479), (483, 479, 478), (483, 484, 479), (482, 478, 507), (482, 483, 478), (481, 507, 477), (481, 482, 507), (480, 477, 506), (480, 481, 477), (523, 506, 474), (523, 480, 506), (522, 521, 505), (522, 505, 476), (487, 486, 505), (487, 505, 521), (487, 516, 485), (487, 485, 486), (488, 485, 516), (488, 489, 485), (517, 490, 489), (517, 489, 488), (518, 491, 490), (518, 490, 517), (519, 504, 491), (519, 491, 518), (520, 492, 504), (520, 504, 519), (515, 493, 492), (515, 492, 520), (515, 511, 500), (515, 500, 493), (497, 510, 499), (497, 499, 495), (514, 495, 503), (514, 497, 495), (496, 503, 494), (496, 514, 503), (513, 494, 502), (513, 496, 494), (512, 502, 501), (512, 513, 502), (511, 501, 500), (511, 512, 501), (510, 464, 498), (510, 498, 499), (502, 473, 508), (502, 494, 473), (503, 472, 473), (503, 473, 494), (501, 508, 509), (501, 502, 508), (495, 471, 472), (495, 472, 503), (500, 509, 475), (500, 501, 509), (499, 465, 471), (499, 471, 495), (498, 466, 465), (498, 465, 499), (485, 505, 486), (485, 476, 505), (493, 474, 506), (493, 475, 474), (493, 500, 475), (489, 479, 476), (489, 476, 485), (492, 506, 477), (492, 493, 506), (490, 478, 479), (490, 479, 489), (504, 492, 477), (491, 477, 507), (491, 507, 478), (491, 504, 477), (491, 478, 490), (513, 469, 527), (513, 527, 496), (514, 527, 468), (514, 496, 527), (512, 470, 469), (512, 469, 513), (497, 468, 526), (497, 514, 468), (511, 524, 470), (511, 470, 512), (510, 526, 525), (510, 497, 526), (464, 525, 467), (464, 510, 525), (516, 487, 521), (516, 521, 522), (515, 480, 523), (515, 523, 524), (515, 524, 511), (488, 522, 484), (488, 516, 522), (520, 481, 480), (520, 480, 515), (517, 484, 483), (517, 488, 484), (519, 481, 520), (518, 482, 481), (518, 483, 482), (518, 481, 519), (518, 517, 483)])
me_shape_9_indexedfaceset_002.polygons.foreach_set('material_index', [0, 0, 0, 0, 0, 0, 0, 0, 0, 0, 0, 0, 0, 0, 0, 0, 0, 0, 0, 0, 0, 0, 0, 0, 0, 0, 0, 0, 1, 1, 1, 1, 1, 1, 1, 1, 1, 1, 1, 1, 1, 1, 1, 1, 1, 1, 1, 1, 1, 1, 1, 1, 1, 1, 1, 1, 1, 1, 1, 1, 1, 1, 1, 1, 1, 1, 1, 1, 1, 1, 1, 1, 1, 1, 1, 1, 1, 1, 1, 1, 1, 1, 1, 1, 1, 1, 1, 1, 1, 1, 1, 1, 1, 1, 1, 1, 1, 1, 1, 1, 1, 1, 1, 1, 1, 1, 1, 1, 1, 1, 1, 1, 1, 1, 1, 1, 1, 1, 1, 1, 1, 1, 1, 1, 1, 1, 1, 1, 1, 1, 1, 1, 1, 1, 1, 1, 1, 1, 1, 1, 1, 1, 1, 1, 1, 1, 1, 1, 1, 1, 1, 1, 1, 1, 1, 1, 1, 1, 1, 1, 1, 1, 1, 1, 1, 1, 1, 1, 1, 1, 1, 1, 1, 1, 1, 1, 1, 1, 1, 1, 1, 1, 1, 1, 1, 1, 1, 1, 1, 1, 1, 1, 1, 1, 1, 1, 1, 1, 1, 1, 1, 1, 1, 1, 1, 1, 1, 1, 1, 1, 1, 1, 1, 1, 1, 1, 1, 1, 1, 1, 1, 1, 1, 1, 1, 1, 1, 1, 1, 1, 1, 1, 1, 1, 1, 1, 1, 1, 1, 1, 1, 1, 1, 1, 1, 1, 1, 1, 1, 1, 1, 1, 1, 1, 1, 1, 1, 1, 1, 1, 1, 1, 1, 1, 1, 1, 1, 1, 1, 1, 1, 1, 1, 1, 1, 1, 1, 1, 1, 1, 1, 1, 1, 1, 1, 1, 1, 1, 1, 1, 1, 1, 1, 1, 1, 1, 1, 1, 1, 1, 1, 1, 1, 1, 1, 1, 1, 1, 1, 1, 1, 1, 1, 1, 1, 1, 1, 1, 1, 1, 1, 1, 1, 1, 1, 1, 1, 1, 1, 1, 1, 1, 1, 1, 1, 1, 1, 1, 1, 1, 1, 1, 1, 1, 1, 1, 1, 1, 1, 1, 1, 1, 1, 1, 1, 1, 1, 1, 1, 1, 1, 1, 1, 1, 1, 1, 1, 1, 1, 1, 1, 1, 1, 1, 1, 1, 1, 1, 1, 1, 1, 1, 1, 1, 1, 1, 1, 1, 1, 1, 1, 1, 1, 1, 1, 1, 1, 1, 1, 1, 1, 1, 1, 1, 1, 1, 1, 1, 1, 1, 1, 1, 1, 1, 1, 1, 1, 1, 1, 1, 1, 1, 1, 1, 1, 1, 1, 1, 1, 1, 1, 1, 1, 1, 1, 1, 1, 1, 1, 1, 1, 1, 1, 1, 1, 1, 1, 1, 1, 1, 1, 1, 1, 1, 1, 1, 1, 1, 1, 1, 1, 1, 1, 1, 1, 1, 1, 1, 1, 1, 1, 1, 1, 1, 1, 1, 1, 1, 1, 1, 1, 1, 1, 1, 1, 1, 1, 1, 1, 1, 1, 1, 1, 1, 1, 1, 1, 1, 1, 1, 1, 1, 1, 1, 1, 1, 1, 1, 1, 1, 1, 1, 1, 1, 1, 1, 1, 1, 1, 1, 1, 1, 1, 1, 1, 1, 1, 1, 1, 1, 1, 1, 1, 1, 1, 1, 1, 1, 1, 1, 1, 1, 1, 1, 1, 1, 1, 1, 1, 1, 1, 1, 1, 1, 1, 1, 1, 1, 1, 1, 1, 1, 1, 1, 1, 1, 1, 1, 1, 1, 1, 1, 1, 1, 1, 1, 1, 1, 1, 1, 1, 1, 1, 1, 1, 1, 1, 1, 1, 1, 1, 1, 1, 1, 1, 1, 1, 1, 1, 1, 1, 1, 1, 1, 1, 1, 1, 1, 1, 1, 1, 1, 1, 1, 1, 1, 1, 1, 1, 1, 1, 1, 1, 1, 1, 1, 1, 1, 1, 1, 1, 1, 1, 1, 1, 1, 1, 1, 1, 1, 1, 1, 1, 1, 1, 1, 1, 1, 1, 1, 1, 1, 1, 1, 1, 1, 1, 1, 1, 1, 1, 1, 1, 1, 1, 1, 1, 1, 1, 1, 1, 1, 1, 1, 1, 1, 1, 1, 1, 1, 1, 1, 1, 1, 1, 1, 1, 1, 1, 1, 1, 1, 1, 1, 1, 1, 1, 1, 1, 1, 1, 1, 1, 1, 1, 1, 1, 1, 1, 1, 1, 1, 1, 1, 1, 1, 1, 1, 1, 1, 1, 1, 1, 1, 1, 1, 1, 1, 1, 1, 1, 1, 1, 1, 1, 1, 1, 1, 1, 1, 1, 1, 1, 1, 1, 1, 1, 1, 1, 1, 1, 1, 1, 1, 1, 1, 1, 1, 1, 1, 1, 1, 1, 1, 1, 1, 1, 1, 1, 1, 1, 1, 1, 1, 1, 1, 1, 1, 1, 1, 1, 1, 1, 1, 1, 1, 1, 1, 1, 1, 1, 1, 1, 1, 1, 1, 1, 1, 1, 1, 1, 1, 1, 1, 1, 1, 1, 1, 1, 1, 1, 1, 1, 1, 1, 1, 1, 1, 1, 1, 1, 1, 1, 1, 1, 1, 1, 1, 1, 1, 1, 1, 1, 1, 1, 1, 1, 1, 1, 1, 1, 1, 1, 1, 1, 1, 1, 1, 1, 1, 1, 1, 1, 1, 1, 1, 1, 1, 1, 1, 1, 1, 1, 1, 1, 1, 1, 1, 1, 1, 1, 1, 1, 1, 1, 1, 1, 1, 1, 1, 1, 1, 1, 1, 1, 1, 1, 1, 1, 1, 1, 1, 1, 1, 1, 1, 1, 1, 1, 1, 1, 1, 1, 1, 1, 1, 1, 1, 1, 1, 1, 1, 1, 1, 1, 1, 1, 1, 1, 1, 1, 1, 1, 1, 1, 1, 1, 1, 1, 1, 1, 1, 1, 1, 1, 1, 1, 1, 1, 1, 1, 1, 1, 1, 1, 1, 1, 1, 1, 1, 1, 1, 1, 1, 1, 1, 1, 1, 1, 1, 1, 1, 1, 1, 1, 1, 1, 1, 1, 1, 1, 1, 1, 1, 1, 1, 1, 1, 1, 1, 1, 1, 1, 1, 1, 1, 1, 1, 1, 1, 1, 1, 1, 1, 1, 1, 1, 1, 1, 1, 1, 1, 1, 1, 1, 1, 1, 1, 1, 1, 1, 1, 1, 1, 1, 1, 1, 1, 1, 1])
_uv = me_shape_9_indexedfaceset_002.uv_layers.new(name='UVMap')
_uv.uv.foreach_set('vector', [1.0, 1.0, 0.0, 0.0, 0.0, 1.0, 1.0, 1.0, 1.0, 0.0, 0.0, 0.0, 1.0, 1.0, 0.0, 1.0, 0.0, 0.0, 1.0, 1.0, 0.0, 0.0, 1.0, 0.0, 1.0, 1.0, 0.0, 1.0, 0.0, 0.0, 1.0, 1.0, 0.0, 0.0, 1.0, 0.0, 0.0, 1.0, 1.0, 1.0, 1.0, 0.0, 0.0, 1.0, 1.0, 0.0, 0.0, 0.0, 0.0, 1.0, 1.0, 1.0, 1.0, 0.0, 0.0, 1.0, 1.0, 0.0, 0.0, 0.0, 1.0, 0.0, 0.02252, 1.0, 0.9775, 1.0, 1.0, 0.0, 0.0, 0.0, 0.02252, 1.0, 0.9821, 1.0, 0.0, 0.0, 1.0, 0.0, 0.9821, 1.0, 0.01793, 1.0, 0.0, 0.0, 0.9775, 1.0, 0.0, 0.0, 1.0, 0.0, 0.9775, 1.0, 0.02252, 1.0, 0.0, 0.0, 1.0, 0.0, 0.01793, 1.0, 0.9821, 1.0, 1.0, 0.0, 0.0, 0.0, 0.01793, 1.0, 1.0, 1.0, 0.02252, 0.0, 0.9775, 0.0, 1.0, 1.0, 0.0, 1.0, 0.02252, 0.0, 1.0, 1.0, 0.01793, 0.0, 0.9821, 0.0, 1.0, 1.0, 0.0, 1.0, 0.01793, 0.0, 0.9775, 0.0, 0.0, 1.0, 1.0, 1.0, 0.9775, 0.0, 0.02252, 0.0, 0.0, 1.0, 0.9821, 0.0, 0.0, 1.0, 1.0, 1.0, 0.9821, 0.0, 0.01793, 0.0, 0.0, 1.0, 0.0, 1.0, 1.0, 0.0, 1.0, 1.0, 0.0, 1.0, 0.0, 0.0, 1.0, 0.0, 1.0, 1.0, 0.0, 0.0, 1.0, 0.0, 1.0, 1.0, 0.0, 1.0, 0.0, 0.0, 1.0, 1.0, 1.0, 0.0, 0.0, 0.0, 1.0, 1.0, 0.0, 0.0, 0.0, 1.0, 0.0, 0.04497, 1.0, 0.0, 0.0, 0.0, 0.0, 0.04497, 1.0, 0.04497, 1.0, 0.0, 0.0, 0.1508, 1.0, 0.1508, 1.0, 0.04497, 0.0, 0.1508, 1.0, 0.04497, 0.0, 0.04497, 0.0, 0.3107, 1.0, 0.3107, 1.0, 0.1508, 0.0, 0.3107, 1.0, 0.1508, 0.0, 0.1508, 0.0, 0.5145, 1.0, 0.5145, 1.0, 0.3107, 0.0, 0.5145, 1.0, 0.3107, 0.0, 0.3107, 0.0, 0.7493, 1.0, 0.7493, 1.0, 0.5145, 0.0, 0.7493, 1.0, 0.5145, 0.0, 0.5145, 0.0, 1.0, 1.0, 1.0, 1.0, 0.7493, 0.0, 1.0, 1.0, 0.7493, 0.0, 0.7493, 1.0, 1.0, 0.0, 1.0, 0.0, 0.0, 1.0, 1.0, 0.0, 0.0, 1.0, 0.0, 0.0, 0.955, 0.0, 1.0, 1.0, 1.0, 0.0, 0.955, 1.0, 1.0, 1.0, 0.955, 0.0, 0.8492, 1.0, 0.955, 1.0, 0.8492, 0.0, 0.8492, 0.0, 0.955, 1.0, 0.955, 0.0, 0.6893, 1.0, 0.8492, 1.0, 0.6893, 0.0, 0.6893, 0.0, 0.8492, 1.0, 0.8492, 0.0, 0.4855, 1.0, 0.6893, 1.0, 0.4855, 0.0, 0.4855, 0.0, 0.6893, 1.0, 0.6893, 0.0, 0.2507, 1.0, 0.4855, 1.0, 0.2507, 0.0, 0.2507, 1.0, 0.2507, 1.0, 0.0, 0.0, 0.2507, 0.0, 0.4855, 1.0, 0.4855, 0.0, 0.0, 0.0, 0.2507, 1.0, 0.0, 1.0, 1.0, 0.0, 1.0, 0.0, 0.0, 1.0, 1.0, 0.0, 0.0, 1.0, 0.0, 0.0, 1.0, 1.0, 1.0, 1.0, 0.0, 0.0, 1.0, 1.0, 0.0, 0.0, 0.0, 0.0, 1.0, 1.0, 1.0, 1.0, 0.0, 0.0, 1.0, 1.0, 0.0, 0.0, 0.0, 0.0, 0.955, 1.0, 1.0, 0.0, 1.0, 0.0, 0.955, 1.0, 0.955, 1.0, 1.0, 0.0, 0.8492, 1.0, 0.8492, 1.0, 0.955, 0.0, 0.8492, 1.0, 0.955, 0.0, 0.955, 0.0, 0.6893, 1.0, 0.6893, 1.0, 0.8492, 0.0, 0.6893, 1.0, 0.8492, 0.0, 0.8492, 0.0, 0.4855, 1.0, 0.4855, 1.0, 0.6893, 0.0, 0.4855, 1.0, 0.6893, 0.0, 0.6893, 0.0, 0.2507, 1.0, 0.2507, 1.0, 0.4855, 0.0, 0.2507, 1.0, 0.4855, 0.0, 0.4855, 0.0, 0.0, 1.0, 0.0, 1.0, 0.2507, 0.0, 0.0, 1.0, 0.2507, 0.0, 0.2507, 0.0, 1.0, 1.0, 1.0, 1.0, 0.0, 0.0, 1.0, 1.0, 0.0, 0.0, 0.0, 0.0, 0.04497, 0.0, 0.0, 1.0, 0.0, 0.0, 0.04497, 1.0, 0.0, 1.0, 0.04497, 0.0, 0.1508, 1.0, 0.04497, 1.0, 0.1508, 0.0, 0.1508, 0.0, 0.04497, 1.0, 0.04497, 0.0, 0.3107, 1.0, 0.1508, 1.0, 0.3107, 0.0, 0.3107, 0.0, 0.1508, 1.0, 0.1508, 0.0, 0.5145, 1.0, 0.3107, 1.0, 0.5145, 0.0, 0.5145, 0.0, 0.3107, 1.0, 0.3107, 0.0, 0.7493, 1.0, 0.5145, 1.0, 0.7493, 0.0, 0.7493, 0.0, 0.5145, 1.0, 0.5145, 0.0, 1.0, 1.0, 0.7493, 1.0, 1.0, 0.0, 1.0, 0.0, 0.7493, 1.0, 0.7493, 1.0, 0.0, 1.0, 1.0, 0.0, 1.0, 1.0, 0.0, 0.0, 1.0, 0.0, 0.0, 0.1778, 0.5575, 0.0, 0.0, 0.1778, 0.0, 0.1778, 0.5575, 0.0, 0.5575, 0.0, 0.0, 0.1792, 0.5694, 0.007078, 0.6171, 0.0, 0.5575, 0.1792, 0.5694, 0.0, 0.5575, 0.1778, 0.5575, 0.1834, 0.5806, 0.02786, 0.6729, 0.007078, 0.6171, 0.1834, 0.5806, 0.007078, 0.6171, 0.1792, 0.5694, 0.19, 0.5902, 0.06103, 0.7214, 0.02786, 0.6729, 0.19, 0.5902, 0.02786, 0.6729, 0.1834, 0.5806, 0.1045, 0.7594, 0.19, 0.5902, 0.1987, 0.5979, 0.1045, 0.7594, 0.06103, 0.7214, 0.19, 0.5902, 0.1554, 0.7845, 0.1987, 0.5979, 0.2089, 0.6029, 0.1554, 0.7845, 0.1045, 0.7594, 0.1987, 0.5979, 0.2106, 0.7952, 0.2089, 0.6029, 0.2199, 0.605, 0.2106, 0.7952, 0.1554, 0.7845, 0.2089, 0.6029, 0.7801, 0.8272, 0.2199, 0.605, 0.7894, 0.637, 0.7801, 0.8272, 0.2106, 0.7952, 0.2199, 0.605, 0.7911, 0.8294, 0.7894, 0.637, 0.8446, 0.6477, 0.7911, 0.8294, 0.7801, 0.8272, 0.7894, 0.637, 0.8013, 0.8344, 0.8446, 0.6477, 0.8955, 0.6729, 0.8013, 0.8344, 0.7911, 0.8294, 0.8446, 0.6477, 0.81, 0.842, 0.8013, 0.8344, 0.8955, 0.6729, 0.939, 0.7109, 0.81, 0.842, 0.8955, 0.6729, 0.9721, 0.7593, 0.8166, 0.8517, 0.81, 0.842, 0.9721, 0.7593, 0.81, 0.842, 0.939, 0.7109, 0.9929, 0.8152, 0.8208, 0.8628, 0.8166, 0.8517, 0.9929, 0.8152, 0.8166, 0.8517, 0.9721, 0.7593, 1.0, 0.8748, 0.8222, 0.8748, 0.8208, 0.8628, 1.0, 0.8748, 0.8208, 0.8628, 0.9929, 0.8152, 1.0, 1.0, 0.8222, 1.0, 0.8222, 0.8748, 1.0, 1.0, 0.8222, 0.8748, 1.0, 0.8748, 0.1778, 0.5575, 0.1778, 0.0, 0.0, 0.0, 0.1778, 0.5575, 0.0, 0.0, 0.0, 0.5575, 0.1792, 0.5694, 0.0, 0.5575, 0.007078, 0.6171, 0.1792, 0.5694, 0.1778, 0.5575, 0.0, 0.5575, 0.1834, 0.5806, 0.007078, 0.6171, 0.02786, 0.6729, 0.1834, 0.5806, 0.1792, 0.5694, 0.007078, 0.6171, 0.19, 0.5902, 0.02786, 0.6729, 0.06103, 0.7214, 0.19, 0.5902, 0.1834, 0.5806, 0.02786, 0.6729, 0.1045, 0.7594, 0.1987, 0.5979, 0.19, 0.5902, 0.1045, 0.7594, 0.19, 0.5902, 0.06103, 0.7214, 0.1554, 0.7845, 0.2089, 0.6029, 0.1987, 0.5979, 0.1554, 0.7845, 0.1987, 0.5979, 0.1045, 0.7594, 0.2106, 0.7952, 0.2199, 0.605, 0.2089, 0.6029, 0.2106, 0.7952, 0.2089, 0.6029, 0.1554, 0.7845, 0.7801, 0.8272, 0.7894, 0.637, 0.2199, 0.605, 0.7801, 0.8272, 0.2199, 0.605, 0.2106, 0.7952, 0.7911, 0.8294, 0.8446, 0.6477, 0.7894, 0.637, 0.7911, 0.8294, 0.7894, 0.637, 0.7801, 0.8272, 0.8013, 0.8344, 0.8955, 0.6729, 0.8446, 0.6477, 0.8013, 0.8344, 0.8446, 0.6477, 0.7911, 0.8294, 0.81, 0.842, 0.8955, 0.6729, 0.8013, 0.8344, 0.939, 0.7109, 0.8955, 0.6729, 0.81, 0.842, 0.9721, 0.7593, 0.81, 0.842, 0.8166, 0.8517, 0.9721, 0.7593, 0.939, 0.7109, 0.81, 0.842, 0.9929, 0.8152, 0.8166, 0.8517, 0.8208, 0.8628, 0.9929, 0.8152, 0.9721, 0.7593, 0.8166, 0.8517, 1.0, 0.8748, 0.8208, 0.8628, 0.8222, 0.8748, 1.0, 0.8748, 0.9929, 0.8152, 0.8208, 0.8628, 1.0, 1.0, 0.8222, 0.8748, 0.8222, 1.0, 1.0, 1.0, 1.0, 0.8748, 0.8222, 0.8748, 1.0, 0.0, 0.0, 1.0, 1.0, 1.0, 1.0, 0.0, 0.0, 0.0, 0.0, 1.0, 0.0, 0.0, 0.0, 1.0, 1.0, 1.0, 0.0, 0.0, 1.0, 1.0, 1.0, 0.0, 0.0, 0.2507, 1.0, 0.0, 0.0, 0.0, 0.0, 0.2507, 1.0, 0.2507, 1.0, 0.0, 0.0, 0.4855, 1.0, 0.4855, 1.0, 0.2507, 0.0, 0.4855, 1.0, 0.2507, 0.0, 0.2507, 0.0, 0.6893, 1.0, 0.6893, 1.0, 0.4855, 0.0, 0.6893, 1.0, 0.4855, 0.0, 0.4855, 0.0, 0.8492, 1.0, 0.8492, 1.0, 0.6893, 0.0, 0.8492, 1.0, 0.6893, 0.0, 0.6893, 0.0, 0.955, 1.0, 0.955, 1.0, 0.8492, 0.0, 0.955, 1.0, 0.8492, 0.0, 0.8492, 0.0, 1.0, 1.0, 1.0, 1.0, 0.955, 0.0, 1.0, 1.0, 0.955, 0.0, 0.955, 1.0, 0.0, 0.0, 0.0, 0.0, 1.0, 1.0, 0.0, 0.0, 1.0, 1.0, 1.0, 0.0, 0.7493, 0.0, 1.0, 1.0, 1.0, 0.0, 0.7493, 1.0, 1.0, 1.0, 0.7493, 0.0, 0.5145, 1.0, 0.7493, 1.0, 0.5145, 0.0, 0.5145, 0.0, 0.7493, 1.0, 0.7493, 0.0, 0.3107, 1.0, 0.5145, 1.0, 0.3107, 0.0, 0.3107, 0.0, 0.5145, 1.0, 0.5145, 0.0, 0.1508, 1.0, 0.3107, 1.0, 0.1508, 0.0, 0.1508, 0.0, 0.3107, 1.0, 0.3107, 0.0, 0.04497, 1.0, 0.1508, 1.0, 0.04497, 0.0, 0.04497, 0.0, 0.1508, 1.0, 0.1508, 0.0, 0.0, 1.0, 0.04497, 1.0, 0.0, 0.0, 0.0, 0.0, 0.04497, 1.0, 0.04497, 0.0, 0.0, 1.0, 0.0, 1.0, 1.0, 0.0, 0.0, 1.0, 1.0, 0.0, 1.0, 0.0, 0.0, 1.0, 0.0, 1.0, 1.0, 0.0, 0.0, 1.0, 1.0, 0.0, 1.0, 1.0, 0.0, 0.0, 0.0, 0.0, 1.0, 1.0, 0.0, 0.0, 1.0, 1.0, 1.0, 0.0, 0.7493, 1.0, 1.0, 0.0, 1.0, 0.0, 0.7493, 1.0, 0.7493, 1.0, 1.0, 0.0, 0.5145, 1.0, 0.5145, 1.0, 0.7493, 0.0, 0.5145, 1.0, 0.7493, 0.0, 0.7493, 0.0, 0.3107, 1.0, 0.3107, 1.0, 0.5145, 0.0, 0.3107, 1.0, 0.5145, 0.0, 0.5145, 0.0, 0.1508, 1.0, 0.1508, 1.0, 0.3107, 0.0, 0.1508, 1.0, 0.3107, 0.0, 0.3107, 0.0, 0.04497, 1.0, 0.04497, 1.0, 0.1508, 0.0, 0.04497, 1.0, 0.1508, 0.0, 0.1508, 0.0, 0.0, 1.0, 0.0, 1.0, 0.04497, 0.0, 0.0, 1.0, 0.04497, 0.0, 0.04497, 0.0, 0.0, 1.0, 0.0, 1.0, 1.0, 0.0, 0.0, 1.0, 1.0, 0.0, 1.0, 0.0, 0.2507, 0.0, 0.0, 1.0, 0.0, 0.0, 0.2507, 1.0, 0.0, 1.0, 0.2507, 0.0, 0.4855, 1.0, 0.2507, 1.0, 0.4855, 0.0, 0.4855, 0.0, 0.2507, 1.0, 0.2507, 0.0, 0.6893, 1.0, 0.4855, 1.0, 0.6893, 0.0, 0.6893, 0.0, 0.4855, 1.0, 0.4855, 0.0, 0.8492, 1.0, 0.6893, 1.0, 0.8492, 0.0, 0.8492, 0.0, 0.6893, 1.0, 0.6893, 0.0, 0.955, 1.0, 0.8492, 1.0, 0.955, 0.0, 0.955, 0.0, 0.8492, 1.0, 0.8492, 0.0, 1.0, 1.0, 0.955, 1.0, 1.0, 0.0, 1.0, 0.0, 0.955, 1.0, 0.955, 0.0, 1.0, 0.0, 0.0, 1.0, 0.0, 0.0, 1.0, 1.0, 0.0, 1.0, 1.0, 0.8013, 0.1656, 0.939, 0.2891, 0.8955, 0.3271, 0.8013, 0.1656, 0.81, 0.158, 0.939, 0.2891, 0.8166, 0.1483, 0.9721, 0.2407, 0.939, 0.2891, 0.8166, 0.1483, 0.939, 0.2891, 0.81, 0.158, 0.7911, 0.1706, 0.8955, 0.3271, 0.8446, 0.3523, 0.7911, 0.1706, 0.8013, 0.1656, 0.8955, 0.3271, 0.8208, 0.1372, 0.9929, 0.1848, 0.9721, 0.2407, 0.8208, 0.1372, 0.9721, 0.2407, 0.8166, 0.1483, 0.7801, 0.1728, 0.8446, 0.3523, 0.7894, 0.363, 0.7801, 0.1728, 0.7911, 0.1706, 0.8446, 0.3523, 0.8222, 0.1252, 1.0, 0.1252, 0.9929, 0.1848, 0.8222, 0.1252, 0.9929, 0.1848, 0.8208, 0.1372, 0.8222, 0.0, 1.0, 0.0, 1.0, 0.1252, 0.8222, 0.0, 1.0, 0.1252, 0.8222, 0.1252, 0.0, 0.4425, 0.1778, 1.0, 0.0, 1.0, 0.0, 0.4425, 0.1778, 0.4425, 0.1778, 1.0, 0.2106, 0.2048, 0.2199, 0.395, 0.2089, 0.3971, 0.2106, 0.2048, 0.7894, 0.363, 0.2199, 0.395, 0.2106, 0.2048, 0.7801, 0.1728, 0.7894, 0.363, 0.007078, 0.3829, 0.1792, 0.4306, 0.1778, 0.4425, 0.007078, 0.3829, 0.1778, 0.4425, 0.0, 0.4425, 0.1554, 0.2155, 0.2089, 0.3971, 0.1987, 0.4021, 0.1554, 0.2155, 0.2106, 0.2048, 0.2089, 0.3971, 0.02786, 0.3271, 0.1834, 0.4194, 0.1792, 0.4306, 0.02786, 0.3271, 0.1792, 0.4306, 0.007078, 0.3829, 0.1045, 0.2406, 0.1554, 0.2155, 0.1987, 0.4021, 0.06103, 0.2786, 0.1987, 0.4021, 0.19, 0.4098, 0.06103, 0.2786, 0.19, 0.4098, 0.1834, 0.4194, 0.06103, 0.2786, 0.1045, 0.2406, 0.1987, 0.4021, 0.06103, 0.2786, 0.1834, 0.4194, 0.02786, 0.3271, 0.8013, 0.1656, 0.8955, 0.3271, 0.939, 0.2891, 0.8013, 0.1656, 0.939, 0.2891, 0.81, 0.158, 0.8166, 0.1483, 0.939, 0.2891, 0.9721, 0.2407, 0.8166, 0.1483, 0.81, 0.158, 0.939, 0.2891, 0.7911, 0.1706, 0.8446, 0.3523, 0.8955, 0.3271, 0.7911, 0.1706, 0.8955, 0.3271, 0.8013, 0.1656, 0.8208, 0.1372, 0.9721, 0.2407, 0.9929, 0.1848, 0.8208, 0.1372, 0.8166, 0.1483, 0.9721, 0.2407, 0.7801, 0.1728, 0.7894, 0.363, 0.8446, 0.3523, 0.7801, 0.1728, 0.8446, 0.3523, 0.7911, 0.1706, 0.8222, 0.1252, 0.9929, 0.1848, 1.0, 0.1252, 0.8222, 0.1252, 0.8208, 0.1372, 0.9929, 0.1848, 0.8222, 0.0, 1.0, 0.1252, 1.0, 0.0, 0.8222, 0.0, 0.8222, 0.1252, 1.0, 0.1252, 0.0, 0.4425, 0.0, 1.0, 0.1778, 1.0, 0.0, 0.4425, 0.1778, 1.0, 0.1778, 0.4425, 0.2106, 0.2048, 0.2089, 0.3971, 0.2199, 0.395, 0.2106, 0.2048, 0.2199, 0.395, 0.7894, 0.363, 0.2106, 0.2048, 0.7894, 0.363, 0.7801, 0.1728, 0.007078, 0.3829, 0.1778, 0.4425, 0.1792, 0.4306, 0.007078, 0.3829, 0.0, 0.4425, 0.1778, 0.4425, 0.1554, 0.2155, 0.1987, 0.4021, 0.2089, 0.3971, 0.1554, 0.2155, 0.2089, 0.3971, 0.2106, 0.2048, 0.02786, 0.3271, 0.1792, 0.4306, 0.1834, 0.4194, 0.02786, 0.3271, 0.007078, 0.3829, 0.1792, 0.4306, 0.1045, 0.2406, 0.1987, 0.4021, 0.1554, 0.2155, 0.06103, 0.2786, 0.19, 0.4098, 0.1987, 0.4021, 0.06103, 0.2786, 0.1834, 0.4194, 0.19, 0.4098, 0.06103, 0.2786, 0.1987, 0.4021, 0.1045, 0.2406, 0.06103, 0.2786, 0.02786, 0.3271, 0.1834, 0.4194, 1.0, 1.0, 0.0, 0.0, 1.0, 0.0, 1.0, 1.0, 0.0, 1.0, 0.0, 0.0, 1.0, 1.0, 1.0, 0.0, 0.0, 0.0, 1.0, 1.0, 0.0, 0.0, 0.0, 1.0, 0.0, 0.04497, 1.0, 0.0, 0.0, 0.0, 0.0, 0.04497, 1.0, 0.04497, 1.0, 0.0, 0.0, 0.1508, 1.0, 0.1508, 1.0, 0.04497, 0.0, 0.1508, 1.0, 0.04497, 0.0, 0.04497, 0.0, 0.3107, 1.0, 0.3107, 1.0, 0.1508, 0.0, 0.3107, 1.0, 0.1508, 0.0, 0.1508, 0.0, 0.5145, 1.0, 0.5145, 1.0, 0.3107, 0.0, 0.5145, 1.0, 0.3107, 0.0, 0.3107, 0.0, 0.7493, 1.0, 0.7493, 1.0, 0.5145, 0.0, 0.7493, 1.0, 0.5145, 0.0, 0.5145, 0.0, 1.0, 1.0, 1.0, 1.0, 0.7493, 0.0, 1.0, 1.0, 0.7493, 0.0, 0.7493, 1.0, 1.0, 0.0, 1.0, 0.0, 0.0, 1.0, 1.0, 0.0, 0.0, 1.0, 0.0, 0.0, 0.955, 0.0, 1.0, 1.0, 1.0, 0.0, 0.955, 1.0, 1.0, 1.0, 0.955, 0.0, 0.8492, 1.0, 0.955, 1.0, 0.8492, 0.0, 0.8492, 0.0, 0.955, 1.0, 0.955, 0.0, 0.6893, 1.0, 0.8492, 1.0, 0.6893, 0.0, 0.6893, 0.0, 0.8492, 1.0, 0.8492, 0.0, 0.4855, 1.0, 0.6893, 1.0, 0.4855, 0.0, 0.4855, 0.0, 0.6893, 1.0, 0.6893, 0.0, 0.2507, 1.0, 0.4855, 1.0, 0.2507, 0.0, 0.2507, 0.0, 0.4855, 1.0, 0.4855, 0.0, 0.0, 1.0, 0.2507, 1.0, 0.0, 0.0, 0.0, 0.0, 0.2507, 1.0, 0.2507, 1.0, 1.0, 0.0, 1.0, 0.0, 0.0, 1.0, 1.0, 0.0, 0.0, 1.0, 0.0, 0.0, 1.0, 1.0, 1.0, 1.0, 0.0, 0.0, 1.0, 1.0, 0.0, 0.0, 0.0, 0.0, 1.0, 1.0, 1.0, 1.0, 0.0, 0.0, 1.0, 1.0, 0.0, 0.0, 0.0, 0.0, 0.955, 1.0, 1.0, 0.0, 1.0, 0.0, 0.955, 1.0, 0.955, 1.0, 1.0, 0.0, 0.8492, 1.0, 0.8492, 1.0, 0.955, 0.0, 0.8492, 1.0, 0.955, 0.0, 0.955, 0.0, 0.6893, 1.0, 0.6893, 1.0, 0.8492, 0.0, 0.6893, 1.0, 0.8492, 0.0, 0.8492, 0.0, 0.4855, 1.0, 0.4855, 1.0, 0.6893, 0.0, 0.4855, 1.0, 0.6893, 0.0, 0.6893, 0.0, 0.2507, 1.0, 0.2507, 1.0, 0.4855, 0.0, 0.2507, 1.0, 0.4855, 0.0, 0.4855, 0.0, 0.0, 1.0, 0.0, 1.0, 0.2507, 0.0, 0.0, 1.0, 0.2507, 0.0, 0.2507, 0.0, 1.0, 1.0, 1.0, 1.0, 0.0, 0.0, 1.0, 1.0, 0.0, 0.0, 0.0, 0.0, 0.04497, 0.0, 0.0, 1.0, 0.0, 0.0, 0.04497, 1.0, 0.0, 1.0, 0.04497, 0.0, 0.1508, 1.0, 0.04497, 1.0, 0.1508, 0.0, 0.1508, 0.0, 0.04497, 1.0, 0.04497, 0.0, 0.3107, 1.0, 0.1508, 1.0, 0.3107, 0.0, 0.3107, 0.0, 0.1508, 1.0, 0.1508, 0.0, 0.5145, 1.0, 0.3107, 1.0, 0.5145, 0.0, 0.5145, 0.0, 0.3107, 1.0, 0.3107, 0.0, 0.7493, 1.0, 0.5145, 1.0, 0.7493, 0.0, 0.7493, 0.0, 0.5145, 1.0, 0.5145, 0.0, 1.0, 1.0, 0.7493, 1.0, 1.0, 0.0, 1.0, 0.0, 0.7493, 1.0, 0.7493, 1.0, 0.0, 1.0, 1.0, 0.0, 1.0, 1.0, 0.0, 0.0, 1.0, 0.0, 0.0, 0.1778, 0.5575, 0.0, 0.0, 0.1778, 0.0, 0.1778, 0.5575, 0.0, 0.5575, 0.0, 0.0, 0.1792, 0.5694, 0.007078, 0.6171, 0.0, 0.5575, 0.1792, 0.5694, 0.0, 0.5575, 0.1778, 0.5575, 0.1834, 0.5806, 0.02786, 0.6729, 0.007078, 0.6171, 0.1834, 0.5806, 0.007078, 0.6171, 0.1792, 0.5694, 0.19, 0.5902, 0.06103, 0.7214, 0.02786, 0.6729, 0.19, 0.5902, 0.02786, 0.6729, 0.1834, 0.5806, 0.1045, 0.7594, 0.19, 0.5902, 0.1987, 0.5979, 0.1045, 0.7594, 0.06103, 0.7214, 0.19, 0.5902, 0.1554, 0.7845, 0.1987, 0.5979, 0.2089, 0.6029, 0.1554, 0.7845, 0.1045, 0.7594, 0.1987, 0.5979, 0.2106, 0.7952, 0.2089, 0.6029, 0.2199, 0.605, 0.2106, 0.7952, 0.1554, 0.7845, 0.2089, 0.6029, 0.7801, 0.8272, 0.2199, 0.605, 0.7894, 0.637, 0.7801, 0.8272, 0.2106, 0.7952, 0.2199, 0.605, 0.7911, 0.8294, 0.7894, 0.637, 0.8446, 0.6477, 0.7911, 0.8294, 0.7801, 0.8272, 0.7894, 0.637, 0.8013, 0.8344, 0.8446, 0.6477, 0.8955, 0.6729, 0.8013, 0.8344, 0.7911, 0.8294, 0.8446, 0.6477, 0.81, 0.842, 0.8013, 0.8344, 0.8955, 0.6729, 0.939, 0.7109, 0.81, 0.842, 0.8955, 0.6729, 0.9721, 0.7593, 0.8166, 0.8517, 0.81, 0.842, 0.9721, 0.7593, 0.81, 0.842, 0.939, 0.7109, 0.9929, 0.8152, 0.8208, 0.8628, 0.8166, 0.8517, 0.9929, 0.8152, 0.8166, 0.8517, 0.9721, 0.7593, 1.0, 0.8748, 0.8222, 0.8748, 0.8208, 0.8628, 1.0, 0.8748, 0.8208, 0.8628, 0.9929, 0.8152, 1.0, 1.0, 0.8222, 1.0, 0.8222, 0.8748, 1.0, 1.0, 0.8222, 0.8748, 1.0, 0.8748, 0.1778, 0.5575, 0.1778, 0.0, 0.0, 0.0, 0.1778, 0.5575, 0.0, 0.0, 0.0, 0.5575, 0.1792, 0.5694, 0.0, 0.5575, 0.007078, 0.6171, 0.1792, 0.5694, 0.1778, 0.5575, 0.0, 0.5575, 0.1834, 0.5806, 0.007078, 0.6171, 0.02786, 0.6729, 0.1834, 0.5806, 0.1792, 0.5694, 0.007078, 0.6171, 0.19, 0.5902, 0.02786, 0.6729, 0.06103, 0.7214, 0.19, 0.5902, 0.1834, 0.5806, 0.02786, 0.6729, 0.1045, 0.7594, 0.1987, 0.5979, 0.19, 0.5902, 0.1045, 0.7594, 0.19, 0.5902, 0.06103, 0.7214, 0.1554, 0.7845, 0.2089, 0.6029, 0.1987, 0.5979, 0.1554, 0.7845, 0.1987, 0.5979, 0.1045, 0.7594, 0.2106, 0.7952, 0.2199, 0.605, 0.2089, 0.6029, 0.2106, 0.7952, 0.2089, 0.6029, 0.1554, 0.7845, 0.7801, 0.8272, 0.7894, 0.637, 0.2199, 0.605, 0.7801, 0.8272, 0.2199, 0.605, 0.2106, 0.7952, 0.7911, 0.8294, 0.8446, 0.6477, 0.7894, 0.637, 0.7911, 0.8294, 0.7894, 0.637, 0.7801, 0.8272, 0.8013, 0.8344, 0.8955, 0.6729, 0.8446, 0.6477, 0.8013, 0.8344, 0.8446, 0.6477, 0.7911, 0.8294, 0.81, 0.842, 0.8955, 0.6729, 0.8013, 0.8344, 0.939, 0.7109, 0.8955, 0.6729, 0.81, 0.842, 0.9721, 0.7593, 0.81, 0.842, 0.8166, 0.8517, 0.9721, 0.7593, 0.939, 0.7109, 0.81, 0.842, 0.9929, 0.8152, 0.8166, 0.8517, 0.8208, 0.8628, 0.9929, 0.8152, 0.9721, 0.7593, 0.8166, 0.8517, 1.0, 0.8748, 0.8208, 0.8628, 0.8222, 0.8748, 1.0, 0.8748, 0.9929, 0.8152, 0.8208, 0.8628, 1.0, 1.0, 0.8222, 0.8748, 0.8222, 1.0, 1.0, 1.0, 1.0, 0.8748, 0.8222, 0.8748, 1.0, 1.0, 0.0, 0.0, 1.0, 0.0, 1.0, 1.0, 0.0, 1.0, 0.0, 0.0, 1.0, 1.0, 1.0, 0.0, 0.0, 0.0, 1.0, 1.0, 0.0, 0.0, 0.0, 1.0, 0.0, 0.04497, 1.0, 0.0, 0.0, 0.0, 0.0, 0.04497, 1.0, 0.04497, 1.0, 0.0, 0.0, 0.1508, 1.0, 0.1508, 1.0, 0.04497, 0.0, 0.1508, 1.0, 0.04497, 0.0, 0.04497, 0.0, 0.3107, 1.0, 0.3107, 1.0, 0.1508, 0.0, 0.3107, 1.0, 0.1508, 0.0, 0.1508, 0.0, 0.5145, 1.0, 0.5145, 1.0, 0.3107, 0.0, 0.5145, 1.0, 0.3107, 0.0, 0.3107, 0.0, 0.7493, 1.0, 0.7493, 1.0, 0.5145, 0.0, 0.7493, 1.0, 0.5145, 0.0, 0.5145, 0.0, 1.0, 1.0, 1.0, 1.0, 0.7493, 0.0, 1.0, 1.0, 0.7493, 0.0, 0.7493, 1.0, 1.0, 0.0, 1.0, 0.0, 0.0, 1.0, 1.0, 0.0, 0.0, 1.0, 0.0, 0.0, 0.955, 0.0, 1.0, 1.0, 1.0, 0.0, 0.955, 1.0, 1.0, 1.0, 0.955, 0.0, 0.8492, 1.0, 0.955, 1.0, 0.8492, 0.0, 0.8492, 0.0, 0.955, 1.0, 0.955, 0.0, 0.6893, 1.0, 0.8492, 1.0, 0.6893, 0.0, 0.6893, 0.0, 0.8492, 1.0, 0.8492, 0.0, 0.4855, 1.0, 0.6893, 1.0, 0.4855, 0.0, 0.4855, 0.0, 0.6893, 1.0, 0.6893, 0.0, 0.2507, 1.0, 0.4855, 1.0, 0.2507, 0.0, 0.2507, 0.0, 0.4855, 1.0, 0.4855, 0.0, 0.0, 1.0, 0.2507, 1.0, 0.0, 0.0, 0.0, 0.0, 0.2507, 1.0, 0.2507, 1.0, 1.0, 0.0, 1.0, 0.0, 0.0, 1.0, 1.0, 0.0, 0.0, 1.0, 0.0, 0.0, 1.0, 1.0, 1.0, 1.0, 0.0, 0.0, 1.0, 1.0, 0.0, 0.0, 0.0, 0.0, 1.0, 1.0, 1.0, 1.0, 0.0, 0.0, 1.0, 1.0, 0.0, 0.0, 0.0, 0.0, 0.955, 1.0, 1.0, 0.0, 1.0, 0.0, 0.955, 1.0, 0.955, 1.0, 1.0, 0.0, 0.8492, 1.0, 0.8492, 1.0, 0.955, 0.0, 0.8492, 1.0, 0.955, 0.0, 0.955, 0.0, 0.6893, 1.0, 0.6893, 1.0, 0.8492, 0.0, 0.6893, 1.0, 0.8492, 0.0, 0.8492, 0.0, 0.4855, 1.0, 0.4855, 1.0, 0.6893, 0.0, 0.4855, 1.0, 0.6893, 0.0, 0.6893, 0.0, 0.2507, 1.0, 0.2507, 1.0, 0.4855, 0.0, 0.2507, 1.0, 0.4855, 0.0, 0.4855, 0.0, 0.0, 1.0, 0.0, 1.0, 0.2507, 0.0, 0.0, 1.0, 0.2507, 0.0, 0.2507, 0.0, 1.0, 1.0, 1.0, 1.0, 0.0, 0.0, 1.0, 1.0, 0.0, 0.0, 0.0, 0.0, 0.04497, 0.0, 0.0, 1.0, 0.0, 0.0, 0.04497, 1.0, 0.0, 1.0, 0.04497, 0.0, 0.1508, 1.0, 0.04497, 1.0, 0.1508, 0.0, 0.1508, 0.0, 0.04497, 1.0, 0.04497, 0.0, 0.3107, 1.0, 0.1508, 1.0, 0.3107, 0.0, 0.3107, 0.0, 0.1508, 1.0, 0.1508, 0.0, 0.5145, 1.0, 0.3107, 1.0, 0.5145, 0.0, 0.5145, 0.0, 0.3107, 1.0, 0.3107, 0.0, 0.7493, 1.0, 0.5145, 1.0, 0.7493, 0.0, 0.7493, 0.0, 0.5145, 1.0, 0.5145, 0.0, 1.0, 1.0, 0.7493, 1.0, 1.0, 0.0, 1.0, 0.0, 0.7493, 1.0, 0.7493, 1.0, 0.0, 1.0, 1.0, 0.0, 1.0, 1.0, 0.0, 0.0, 1.0, 0.0, 0.0, 0.1778, 0.5575, 0.0, 0.0, 0.1778, 0.0, 0.1778, 0.5575, 0.0, 0.5575, 0.0, 0.0, 0.1792, 0.5694, 0.007078, 0.6171, 0.0, 0.5575, 0.1792, 0.5694, 0.0, 0.5575, 0.1778, 0.5575, 0.1834, 0.5806, 0.02786, 0.6729, 0.007078, 0.6171, 0.1834, 0.5806, 0.007078, 0.6171, 0.1792, 0.5694, 0.19, 0.5902, 0.06103, 0.7214, 0.02786, 0.6729, 0.19, 0.5902, 0.02786, 0.6729, 0.1834, 0.5806, 0.1045, 0.7594, 0.19, 0.5902, 0.1987, 0.5979, 0.1045, 0.7594, 0.06103, 0.7214, 0.19, 0.5902, 0.1554, 0.7845, 0.1987, 0.5979, 0.2089, 0.6029, 0.1554, 0.7845, 0.1045, 0.7594, 0.1987, 0.5979, 0.2106, 0.7952, 0.2089, 0.6029, 0.2199, 0.605, 0.2106, 0.7952, 0.1554, 0.7845, 0.2089, 0.6029, 0.7801, 0.8272, 0.2199, 0.605, 0.7894, 0.637, 0.7801, 0.8272, 0.2106, 0.7952, 0.2199, 0.605, 0.7911, 0.8294, 0.7894, 0.637, 0.8446, 0.6477, 0.7911, 0.8294, 0.7801, 0.8272, 0.7894, 0.637, 0.8013, 0.8344, 0.8446, 0.6477, 0.8955, 0.6729, 0.8013, 0.8344, 0.7911, 0.8294, 0.8446, 0.6477, 0.81, 0.842, 0.8013, 0.8344, 0.8955, 0.6729, 0.939, 0.7109, 0.81, 0.842, 0.8955, 0.6729, 0.9721, 0.7593, 0.8166, 0.8517, 0.81, 0.842, 0.9721, 0.7593, 0.81, 0.842, 0.939, 0.7109, 0.9929, 0.8152, 0.8208, 0.8628, 0.8166, 0.8517, 0.9929, 0.8152, 0.8166, 0.8517, 0.9721, 0.7593, 1.0, 0.8748, 0.8222, 0.8748, 0.8208, 0.8628, 1.0, 0.8748, 0.8208, 0.8628, 0.9929, 0.8152, 1.0, 1.0, 0.8222, 1.0, 0.8222, 0.8748, 1.0, 1.0, 0.8222, 0.8748, 1.0, 0.8748, 0.1778, 0.5575, 0.1778, 0.0, 0.0, 0.0, 0.1778, 0.5575, 0.0, 0.0, 0.0, 0.5575, 0.1792, 0.5694, 0.0, 0.5575, 0.007078, 0.6171, 0.1792, 0.5694, 0.1778, 0.5575, 0.0, 0.5575, 0.1834, 0.5806, 0.007078, 0.6171, 0.02786, 0.6729, 0.1834, 0.5806, 0.1792, 0.5694, 0.007078, 0.6171, 0.19, 0.5902, 0.02786, 0.6729, 0.06103, 0.7214, 0.19, 0.5902, 0.1834, 0.5806, 0.02786, 0.6729, 0.1045, 0.7594, 0.1987, 0.5979, 0.19, 0.5902, 0.1045, 0.7594, 0.19, 0.5902, 0.06103, 0.7214, 0.1554, 0.7845, 0.2089, 0.6029, 0.1987, 0.5979, 0.1554, 0.7845, 0.1987, 0.5979, 0.1045, 0.7594, 0.2106, 0.7952, 0.2199, 0.605, 0.2089, 0.6029, 0.2106, 0.7952, 0.2089, 0.6029, 0.1554, 0.7845, 0.7801, 0.8272, 0.7894, 0.637, 0.2199, 0.605, 0.7801, 0.8272, 0.2199, 0.605, 0.2106, 0.7952, 0.7911, 0.8294, 0.8446, 0.6477, 0.7894, 0.637, 0.7911, 0.8294, 0.7894, 0.637, 0.7801, 0.8272, 0.8013, 0.8344, 0.8955, 0.6729, 0.8446, 0.6477, 0.8013, 0.8344, 0.8446, 0.6477, 0.7911, 0.8294, 0.81, 0.842, 0.8955, 0.6729, 0.8013, 0.8344, 0.939, 0.7109, 0.8955, 0.6729, 0.81, 0.842, 0.9721, 0.7593, 0.81, 0.842, 0.8166, 0.8517, 0.9721, 0.7593, 0.939, 0.7109, 0.81, 0.842, 0.9929, 0.8152, 0.8166, 0.8517, 0.8208, 0.8628, 0.9929, 0.8152, 0.9721, 0.7593, 0.8166, 0.8517, 1.0, 0.8748, 0.8208, 0.8628, 0.8222, 0.8748, 1.0, 0.8748, 0.9929, 0.8152, 0.8208, 0.8628, 1.0, 1.0, 0.8222, 0.8748, 0.8222, 1.0, 1.0, 1.0, 1.0, 0.8748, 0.8222, 0.8748, 1.0, 1.0, 0.0, 0.0, 1.0, 0.0, 1.0, 1.0, 0.0, 1.0, 0.0, 0.0, 1.0, 1.0, 1.0, 0.0, 0.0, 0.0, 1.0, 1.0, 0.0, 0.0, 0.0, 1.0, 0.0, 0.04497, 1.0, 0.0, 0.0, 0.0, 0.0, 0.04497, 1.0, 0.04497, 1.0, 0.0, 0.0, 0.1508, 1.0, 0.1508, 1.0, 0.04497, 0.0, 0.1508, 1.0, 0.04497, 0.0, 0.04497, 0.0, 0.3107, 1.0, 0.3107, 1.0, 0.1508, 0.0, 0.3107, 1.0, 0.1508, 0.0, 0.1508, 0.0, 0.5145, 1.0, 0.5145, 1.0, 0.3107, 0.0, 0.5145, 1.0, 0.3107, 0.0, 0.3107, 0.0, 0.7493, 1.0, 0.7493, 1.0, 0.5145, 0.0, 0.7493, 1.0, 0.5145, 0.0, 0.5145, 0.0, 1.0, 1.0, 1.0, 1.0, 0.7493, 0.0, 1.0, 1.0, 0.7493, 0.0, 0.7493, 1.0, 1.0, 0.0, 1.0, 0.0, 0.0, 1.0, 1.0, 0.0, 0.0, 1.0, 0.0, 0.0, 0.955, 0.0, 1.0, 1.0, 1.0, 0.0, 0.955, 1.0, 1.0, 1.0, 0.955, 0.0, 0.8492, 1.0, 0.955, 1.0, 0.8492, 0.0, 0.8492, 0.0, 0.955, 1.0, 0.955, 0.0, 0.6893, 1.0, 0.8492, 1.0, 0.6893, 0.0, 0.6893, 0.0, 0.8492, 1.0, 0.8492, 0.0, 0.4855, 1.0, 0.6893, 1.0, 0.4855, 0.0, 0.4855, 0.0, 0.6893, 1.0, 0.6893, 0.0, 0.2507, 1.0, 0.4855, 1.0, 0.2507, 0.0, 0.2507, 0.0, 0.4855, 1.0, 0.4855, 0.0, 0.0, 1.0, 0.2507, 1.0, 0.0, 0.0, 0.0, 0.0, 0.2507, 1.0, 0.2507, 1.0, 1.0, 0.0, 1.0, 0.0, 0.0, 1.0, 1.0, 0.0, 0.0, 1.0, 0.0, 0.0, 1.0, 1.0, 1.0, 1.0, 0.0, 0.0, 1.0, 1.0, 0.0, 0.0, 0.0, 0.0, 1.0, 1.0, 1.0, 1.0, 0.0, 0.0, 1.0, 1.0, 0.0, 0.0, 0.0, 0.0, 0.955, 1.0, 1.0, 0.0, 1.0, 0.0, 0.955, 1.0, 0.955, 1.0, 1.0, 0.0, 0.8492, 1.0, 0.8492, 1.0, 0.955, 0.0, 0.8492, 1.0, 0.955, 0.0, 0.955, 0.0, 0.6893, 1.0, 0.6893, 1.0, 0.8492, 0.0, 0.6893, 1.0, 0.8492, 0.0, 0.8492, 0.0, 0.4855, 1.0, 0.4855, 1.0, 0.6893, 0.0, 0.4855, 1.0, 0.6893, 0.0, 0.6893, 0.0, 0.2507, 1.0, 0.2507, 1.0, 0.4855, 0.0, 0.2507, 1.0, 0.4855, 0.0, 0.4855, 0.0, 0.0, 1.0, 0.0, 1.0, 0.2507, 0.0, 0.0, 1.0, 0.2507, 0.0, 0.2507, 0.0, 1.0, 1.0, 1.0, 1.0, 0.0, 0.0, 1.0, 1.0, 0.0, 0.0, 0.0, 0.0, 0.04497, 0.0, 0.0, 1.0, 0.0, 0.0, 0.04497, 1.0, 0.0, 1.0, 0.04497, 0.0, 0.1508, 1.0, 0.04497, 1.0, 0.1508, 0.0, 0.1508, 0.0, 0.04497, 1.0, 0.04497, 0.0, 0.3107, 1.0, 0.1508, 1.0, 0.3107, 0.0, 0.3107, 0.0, 0.1508, 1.0, 0.1508, 0.0, 0.5145, 1.0, 0.3107, 1.0, 0.5145, 0.0, 0.5145, 0.0, 0.3107, 1.0, 0.3107, 0.0, 0.7493, 1.0, 0.5145, 1.0, 0.7493, 0.0, 0.7493, 0.0, 0.5145, 1.0, 0.5145, 0.0, 1.0, 1.0, 0.7493, 1.0, 1.0, 0.0, 1.0, 0.0, 0.7493, 1.0, 0.7493, 1.0, 0.0, 1.0, 1.0, 0.0, 1.0, 1.0, 0.0, 0.0, 1.0, 0.0, 0.0, 0.1778, 0.5575, 0.0, 0.0, 0.1778, 0.0, 0.1778, 0.5575, 0.0, 0.5575, 0.0, 0.0, 0.1792, 0.5694, 0.007078, 0.6171, 0.0, 0.5575, 0.1792, 0.5694, 0.0, 0.5575, 0.1778, 0.5575, 0.1834, 0.5806, 0.02786, 0.6729, 0.007078, 0.6171, 0.1834, 0.5806, 0.007078, 0.6171, 0.1792, 0.5694, 0.19, 0.5902, 0.06103, 0.7214, 0.02786, 0.6729, 0.19, 0.5902, 0.02786, 0.6729, 0.1834, 0.5806, 0.1045, 0.7594, 0.19, 0.5902, 0.1987, 0.5979, 0.1045, 0.7594, 0.06103, 0.7214, 0.19, 0.5902, 0.1554, 0.7845, 0.1987, 0.5979, 0.2089, 0.6029, 0.1554, 0.7845, 0.1045, 0.7594, 0.1987, 0.5979, 0.2106, 0.7952, 0.2089, 0.6029, 0.2199, 0.605, 0.2106, 0.7952, 0.1554, 0.7845, 0.2089, 0.6029, 0.7801, 0.8272, 0.2199, 0.605, 0.7894, 0.637, 0.7801, 0.8272, 0.2106, 0.7952, 0.2199, 0.605, 0.7911, 0.8294, 0.7894, 0.637, 0.8446, 0.6477, 0.7911, 0.8294, 0.7801, 0.8272, 0.7894, 0.637, 0.8013, 0.8344, 0.8446, 0.6477, 0.8955, 0.6729, 0.8013, 0.8344, 0.7911, 0.8294, 0.8446, 0.6477, 0.81, 0.842, 0.8013, 0.8344, 0.8955, 0.6729, 0.939, 0.7109, 0.81, 0.842, 0.8955, 0.6729, 0.9721, 0.7593, 0.8166, 0.8517, 0.81, 0.842, 0.9721, 0.7593, 0.81, 0.842, 0.939, 0.7109, 0.9929, 0.8152, 0.8208, 0.8628, 0.8166, 0.8517, 0.9929, 0.8152, 0.8166, 0.8517, 0.9721, 0.7593, 1.0, 0.8748, 0.8222, 0.8748, 0.8208, 0.8628, 1.0, 0.8748, 0.8208, 0.8628, 0.9929, 0.8152, 1.0, 1.0, 0.8222, 1.0, 0.8222, 0.8748, 1.0, 1.0, 0.8222, 0.8748, 1.0, 0.8748, 0.1778, 0.5575, 0.1778, 0.0, 0.0, 0.0, 0.1778, 0.5575, 0.0, 0.0, 0.0, 0.5575, 0.1792, 0.5694, 0.0, 0.5575, 0.007078, 0.6171, 0.1792, 0.5694, 0.1778, 0.5575, 0.0, 0.5575, 0.1834, 0.5806, 0.007078, 0.6171, 0.02786, 0.6729, 0.1834, 0.5806, 0.1792, 0.5694, 0.007078, 0.6171, 0.19, 0.5902, 0.02786, 0.6729, 0.06103, 0.7214, 0.19, 0.5902, 0.1834, 0.5806, 0.02786, 0.6729, 0.1045, 0.7594, 0.1987, 0.5979, 0.19, 0.5902, 0.1045, 0.7594, 0.19, 0.5902, 0.06103, 0.7214, 0.1554, 0.7845, 0.2089, 0.6029, 0.1987, 0.5979, 0.1554, 0.7845, 0.1987, 0.5979, 0.1045, 0.7594, 0.2106, 0.7952, 0.2199, 0.605, 0.2089, 0.6029, 0.2106, 0.7952, 0.2089, 0.6029, 0.1554, 0.7845, 0.7801, 0.8272, 0.7894, 0.637, 0.2199, 0.605, 0.7801, 0.8272, 0.2199, 0.605, 0.2106, 0.7952, 0.7911, 0.8294, 0.8446, 0.6477, 0.7894, 0.637, 0.7911, 0.8294, 0.7894, 0.637, 0.7801, 0.8272, 0.8013, 0.8344, 0.8955, 0.6729, 0.8446, 0.6477, 0.8013, 0.8344, 0.8446, 0.6477, 0.7911, 0.8294, 0.81, 0.842, 0.8955, 0.6729, 0.8013, 0.8344, 0.939, 0.7109, 0.8955, 0.6729, 0.81, 0.842, 0.9721, 0.7593, 0.81, 0.842, 0.8166, 0.8517, 0.9721, 0.7593, 0.939, 0.7109, 0.81, 0.842, 0.9929, 0.8152, 0.8166, 0.8517, 0.8208, 0.8628, 0.9929, 0.8152, 0.9721, 0.7593, 0.8166, 0.8517, 1.0, 0.8748, 0.8208, 0.8628, 0.8222, 0.8748, 1.0, 0.8748, 0.9929, 0.8152, 0.8208, 0.8628, 1.0, 1.0, 0.8222, 0.8748, 0.8222, 1.0, 1.0, 1.0, 1.0, 0.8748, 0.8222, 0.8748, 1.0, 0.0, 0.0, 1.0, 1.0, 1.0, 1.0, 0.0, 0.0, 0.0, 0.0, 1.0, 0.0, 0.0, 0.0, 1.0, 1.0, 1.0, 0.0, 0.0, 1.0, 1.0, 1.0, 0.0, 0.0, 0.2507, 1.0, 0.0, 0.0, 0.0, 0.0, 0.2507, 1.0, 0.2507, 1.0, 0.0, 0.0, 0.4855, 1.0, 0.4855, 1.0, 0.2507, 0.0, 0.4855, 1.0, 0.2507, 0.0, 0.2507, 0.0, 0.6893, 1.0, 0.6893, 1.0, 0.4855, 0.0, 0.6893, 1.0, 0.4855, 0.0, 0.4855, 0.0, 0.8492, 1.0, 0.8492, 1.0, 0.6893, 0.0, 0.8492, 1.0, 0.6893, 0.0, 0.6893, 0.0, 0.955, 1.0, 0.955, 1.0, 0.8492, 0.0, 0.955, 1.0, 0.8492, 0.0, 0.8492, 0.0, 1.0, 1.0, 1.0, 1.0, 0.955, 0.0, 1.0, 1.0, 0.955, 0.0, 0.955, 1.0, 0.0, 0.0, 0.0, 0.0, 1.0, 1.0, 0.0, 0.0, 1.0, 1.0, 1.0, 0.0, 0.7493, 0.0, 1.0, 1.0, 1.0, 0.0, 0.7493, 1.0, 1.0, 1.0, 0.7493, 0.0, 0.5145, 1.0, 0.7493, 1.0, 0.5145, 0.0, 0.5145, 0.0, 0.7493, 1.0, 0.7493, 0.0, 0.3107, 1.0, 0.5145, 1.0, 0.3107, 0.0, 0.3107, 0.0, 0.5145, 1.0, 0.5145, 0.0, 0.1508, 1.0, 0.3107, 1.0, 0.1508, 0.0, 0.1508, 0.0, 0.3107, 1.0, 0.3107, 0.0, 0.04497, 1.0, 0.1508, 1.0, 0.04497, 0.0, 0.04497, 0.0, 0.1508, 1.0, 0.1508, 0.0, 0.0, 1.0, 0.04497, 1.0, 0.0, 0.0, 0.0, 0.0, 0.04497, 1.0, 0.04497, 0.0, 0.0, 1.0, 0.0, 1.0, 1.0, 0.0, 0.0, 1.0, 1.0, 0.0, 1.0, 0.0, 0.0, 1.0, 0.0, 1.0, 1.0, 0.0, 0.0, 1.0, 1.0, 0.0, 1.0, 1.0, 0.0, 0.0, 0.0, 0.0, 1.0, 1.0, 0.0, 0.0, 1.0, 1.0, 1.0, 0.0, 0.7493, 1.0, 1.0, 0.0, 1.0, 0.0, 0.7493, 1.0, 0.7493, 1.0, 1.0, 0.0, 0.5145, 1.0, 0.5145, 1.0, 0.7493, 0.0, 0.5145, 1.0, 0.7493, 0.0, 0.7493, 0.0, 0.3107, 1.0, 0.3107, 1.0, 0.5145, 0.0, 0.3107, 1.0, 0.5145, 0.0, 0.5145, 0.0, 0.1508, 1.0, 0.1508, 1.0, 0.3107, 0.0, 0.1508, 1.0, 0.3107, 0.0, 0.3107, 0.0, 0.04497, 1.0, 0.04497, 1.0, 0.1508, 0.0, 0.04497, 1.0, 0.1508, 0.0, 0.1508, 0.0, 0.0, 1.0, 0.0, 1.0, 0.04497, 0.0, 0.0, 1.0, 0.04497, 0.0, 0.04497, 0.0, 0.0, 1.0, 0.0, 1.0, 1.0, 0.0, 0.0, 1.0, 1.0, 0.0, 1.0, 0.0, 0.2507, 0.0, 0.0, 1.0, 0.0, 0.0, 0.2507, 1.0, 0.0, 1.0, 0.2507, 0.0, 0.4855, 1.0, 0.2507, 1.0, 0.4855, 0.0, 0.4855, 0.0, 0.2507, 1.0, 0.2507, 0.0, 0.6893, 1.0, 0.4855, 1.0, 0.6893, 0.0, 0.6893, 0.0, 0.4855, 1.0, 0.4855, 0.0, 0.8492, 1.0, 0.6893, 1.0, 0.8492, 0.0, 0.8492, 0.0, 0.6893, 1.0, 0.6893, 0.0, 0.955, 1.0, 0.8492, 1.0, 0.955, 0.0, 0.955, 0.0, 0.8492, 1.0, 0.8492, 0.0, 1.0, 1.0, 0.955, 1.0, 1.0, 0.0, 1.0, 0.0, 0.955, 1.0, 0.955, 0.0, 1.0, 0.0, 0.0, 1.0, 0.0, 0.0, 1.0, 1.0, 0.0, 1.0, 1.0, 0.8013, 0.1656, 0.939, 0.2891, 0.8955, 0.3271, 0.8013, 0.1656, 0.81, 0.158, 0.939, 0.2891, 0.8166, 0.1483, 0.9721, 0.2407, 0.939, 0.2891, 0.8166, 0.1483, 0.939, 0.2891, 0.81, 0.158, 0.7911, 0.1706, 0.8955, 0.3271, 0.8446, 0.3523, 0.7911, 0.1706, 0.8013, 0.1656, 0.8955, 0.3271, 0.8208, 0.1372, 0.9929, 0.1848, 0.9721, 0.2407, 0.8208, 0.1372, 0.9721, 0.2407, 0.8166, 0.1483, 0.7801, 0.1728, 0.8446, 0.3523, 0.7894, 0.363, 0.7801, 0.1728, 0.7911, 0.1706, 0.8446, 0.3523, 0.8222, 0.1252, 1.0, 0.1252, 0.9929, 0.1848, 0.8222, 0.1252, 0.9929, 0.1848, 0.8208, 0.1372, 0.8222, 0.0, 1.0, 0.0, 1.0, 0.1252, 0.8222, 0.0, 1.0, 0.1252, 0.8222, 0.1252, 0.0, 0.4425, 0.1778, 1.0, 0.0, 1.0, 0.0, 0.4425, 0.1778, 0.4425, 0.1778, 1.0, 0.2106, 0.2048, 0.2199, 0.395, 0.2089, 0.3971, 0.2106, 0.2048, 0.7894, 0.363, 0.2199, 0.395, 0.2106, 0.2048, 0.7801, 0.1728, 0.7894, 0.363, 0.007078, 0.3829, 0.1792, 0.4306, 0.1778, 0.4425, 0.007078, 0.3829, 0.1778, 0.4425, 0.0, 0.4425, 0.1554, 0.2155, 0.2089, 0.3971, 0.1987, 0.4021, 0.1554, 0.2155, 0.2106, 0.2048, 0.2089, 0.3971, 0.02786, 0.3271, 0.1834, 0.4194, 0.1792, 0.4306, 0.02786, 0.3271, 0.1792, 0.4306, 0.007078, 0.3829, 0.1045, 0.2406, 0.1554, 0.2155, 0.1987, 0.4021, 0.06103, 0.2786, 0.1987, 0.4021, 0.19, 0.4098, 0.06103, 0.2786, 0.19, 0.4098, 0.1834, 0.4194, 0.06103, 0.2786, 0.1045, 0.2406, 0.1987, 0.4021, 0.06103, 0.2786, 0.1834, 0.4194, 0.02786, 0.3271, 0.8013, 0.1656, 0.8955, 0.3271, 0.939, 0.2891, 0.8013, 0.1656, 0.939, 0.2891, 0.81, 0.158, 0.8166, 0.1483, 0.939, 0.2891, 0.9721, 0.2407, 0.8166, 0.1483, 0.81, 0.158, 0.939, 0.2891, 0.7911, 0.1706, 0.8446, 0.3523, 0.8955, 0.3271, 0.7911, 0.1706, 0.8955, 0.3271, 0.8013, 0.1656, 0.8208, 0.1372, 0.9721, 0.2407, 0.9929, 0.1848, 0.8208, 0.1372, 0.8166, 0.1483, 0.9721, 0.2407, 0.7801, 0.1728, 0.7894, 0.363, 0.8446, 0.3523, 0.7801, 0.1728, 0.8446, 0.3523, 0.7911, 0.1706, 0.8222, 0.1252, 0.9929, 0.1848, 1.0, 0.1252, 0.8222, 0.1252, 0.8208, 0.1372, 0.9929, 0.1848, 0.8222, 0.0, 1.0, 0.1252, 1.0, 0.0, 0.8222, 0.0, 0.8222, 0.1252, 1.0, 0.1252, 0.0, 0.4425, 0.0, 1.0, 0.1778, 1.0, 0.0, 0.4425, 0.1778, 1.0, 0.1778, 0.4425, 0.2106, 0.2048, 0.2089, 0.3971, 0.2199, 0.395, 0.2106, 0.2048, 0.2199, 0.395, 0.7894, 0.363, 0.2106, 0.2048, 0.7894, 0.363, 0.7801, 0.1728, 0.007078, 0.3829, 0.1778, 0.4425, 0.1792, 0.4306, 0.007078, 0.3829, 0.0, 0.4425, 0.1778, 0.4425, 0.1554, 0.2155, 0.1987, 0.4021, 0.2089, 0.3971, 0.1554, 0.2155, 0.2089, 0.3971, 0.2106, 0.2048, 0.02786, 0.3271, 0.1792, 0.4306, 0.1834, 0.4194, 0.02786, 0.3271, 0.007078, 0.3829, 0.1792, 0.4306, 0.1045, 0.2406, 0.1987, 0.4021, 0.1554, 0.2155, 0.06103, 0.2786, 0.19, 0.4098, 0.1987, 0.4021, 0.06103, 0.2786, 0.1834, 0.4194, 0.19, 0.4098, 0.06103, 0.2786, 0.1987, 0.4021, 0.1045, 0.2406, 0.06103, 0.2786, 0.02786, 0.3271, 0.1834, 0.4194, 1.0, 0.0, 0.0, 1.0, 1.0, 1.0, 1.0, 0.0, 0.0, 0.0, 0.0, 1.0, 0.0, 0.0, 0.0, 1.0, 1.0, 1.0, 0.0, 0.0, 1.0, 1.0, 1.0, 0.0, 0.0, 0.2507, 1.0, 0.0, 0.0, 0.0, 0.0, 0.2507, 1.0, 0.2507, 1.0, 0.0, 0.0, 0.4855, 1.0, 0.4855, 1.0, 0.2507, 0.0, 0.4855, 1.0, 0.2507, 0.0, 0.2507, 0.0, 0.6893, 1.0, 0.6893, 1.0, 0.4855, 0.0, 0.6893, 1.0, 0.4855, 0.0, 0.4855, 0.0, 0.8492, 1.0, 0.8492, 1.0, 0.6893, 0.0, 0.8492, 1.0, 0.6893, 0.0, 0.6893, 0.0, 0.955, 1.0, 0.955, 1.0, 0.8492, 0.0, 0.955, 1.0, 0.8492, 0.0, 0.8492, 0.0, 1.0, 1.0, 1.0, 1.0, 0.955, 0.0, 1.0, 1.0, 0.955, 0.0, 0.955, 1.0, 0.0, 0.0, 0.0, 0.0, 1.0, 1.0, 0.0, 0.0, 1.0, 1.0, 1.0, 0.0, 0.7493, 0.0, 1.0, 1.0, 1.0, 0.0, 0.7493, 1.0, 1.0, 1.0, 0.7493, 0.0, 0.5145, 1.0, 0.7493, 1.0, 0.5145, 0.0, 0.5145, 0.0, 0.7493, 1.0, 0.7493, 0.0, 0.3107, 1.0, 0.5145, 1.0, 0.3107, 0.0, 0.3107, 0.0, 0.5145, 1.0, 0.5145, 0.0, 0.1508, 1.0, 0.3107, 1.0, 0.1508, 0.0, 0.1508, 0.0, 0.3107, 1.0, 0.3107, 0.0, 0.04497, 1.0, 0.1508, 1.0, 0.04497, 0.0, 0.04497, 0.0, 0.1508, 1.0, 0.1508, 0.0, 0.0, 1.0, 0.04497, 1.0, 0.0, 0.0, 0.0, 0.0, 0.04497, 1.0, 0.04497, 0.0, 0.0, 1.0, 0.0, 1.0, 1.0, 0.0, 0.0, 1.0, 1.0, 0.0, 1.0, 0.0, 0.0, 1.0, 0.0, 1.0, 1.0, 0.0, 0.0, 1.0, 1.0, 0.0, 1.0, 1.0, 0.0, 0.0, 0.0, 0.0, 1.0, 1.0, 0.0, 0.0, 1.0, 1.0, 1.0, 0.0, 0.7493, 1.0, 1.0, 0.0, 1.0, 0.0, 0.7493, 1.0, 0.7493, 1.0, 1.0, 0.0, 0.5145, 1.0, 0.5145, 1.0, 0.7493, 0.0, 0.5145, 1.0, 0.7493, 0.0, 0.7493, 0.0, 0.3107, 1.0, 0.3107, 1.0, 0.5145, 0.0, 0.3107, 1.0, 0.5145, 0.0, 0.5145, 0.0, 0.1508, 1.0, 0.1508, 1.0, 0.3107, 0.0, 0.1508, 1.0, 0.3107, 0.0, 0.3107, 0.0, 0.04497, 1.0, 0.04497, 1.0, 0.1508, 0.0, 0.04497, 1.0, 0.1508, 0.0, 0.1508, 0.0, 0.0, 1.0, 0.0, 1.0, 0.04497, 0.0, 0.0, 1.0, 0.04497, 0.0, 0.04497, 0.0, 0.0, 1.0, 0.0, 1.0, 1.0, 0.0, 0.0, 1.0, 1.0, 0.0, 1.0, 0.0, 0.2507, 0.0, 0.0, 1.0, 0.0, 0.0, 0.2507, 1.0, 0.0, 1.0, 0.2507, 0.0, 0.4855, 1.0, 0.2507, 1.0, 0.4855, 0.0, 0.4855, 0.0, 0.2507, 1.0, 0.2507, 0.0, 0.6893, 1.0, 0.4855, 1.0, 0.6893, 0.0, 0.6893, 0.0, 0.4855, 1.0, 0.4855, 0.0, 0.8492, 1.0, 0.6893, 1.0, 0.8492, 0.0, 0.8492, 0.0, 0.6893, 1.0, 0.6893, 0.0, 0.955, 1.0, 0.8492, 1.0, 0.955, 0.0, 0.955, 0.0, 0.8492, 1.0, 0.8492, 0.0, 1.0, 1.0, 0.955, 1.0, 1.0, 0.0, 1.0, 0.0, 0.955, 1.0, 0.955, 0.0, 1.0, 0.0, 0.0, 1.0, 0.0, 0.0, 1.0, 1.0, 0.0, 1.0, 1.0, 0.8013, 0.1656, 0.939, 0.2891, 0.8955, 0.3271, 0.8013, 0.1656, 0.81, 0.158, 0.939, 0.2891, 0.8166, 0.1483, 0.9721, 0.2407, 0.939, 0.2891, 0.8166, 0.1483, 0.939, 0.2891, 0.81, 0.158, 0.7911, 0.1706, 0.8955, 0.3271, 0.8446, 0.3523, 0.7911, 0.1706, 0.8013, 0.1656, 0.8955, 0.3271, 0.8208, 0.1372, 0.9929, 0.1848, 0.9721, 0.2407, 0.8208, 0.1372, 0.9721, 0.2407, 0.8166, 0.1483, 0.7801, 0.1728, 0.8446, 0.3523, 0.7894, 0.363, 0.7801, 0.1728, 0.7911, 0.1706, 0.8446, 0.3523, 0.8222, 0.1252, 1.0, 0.1252, 0.9929, 0.1848, 0.8222, 0.1252, 0.9929, 0.1848, 0.8208, 0.1372, 0.8222, 0.0, 1.0, 0.0, 1.0, 0.1252, 0.8222, 0.0, 1.0, 0.1252, 0.8222, 0.1252, 0.0, 0.4425, 0.1778, 1.0, 0.0, 1.0, 0.0, 0.4425, 0.1778, 0.4425, 0.1778, 1.0, 0.2106, 0.2048, 0.2199, 0.395, 0.2089, 0.3971, 0.2106, 0.2048, 0.7894, 0.363, 0.2199, 0.395, 0.2106, 0.2048, 0.7801, 0.1728, 0.7894, 0.363, 0.007078, 0.3829, 0.1792, 0.4306, 0.1778, 0.4425, 0.007078, 0.3829, 0.1778, 0.4425, 0.0, 0.4425, 0.1554, 0.2155, 0.2089, 0.3971, 0.1987, 0.4021, 0.1554, 0.2155, 0.2106, 0.2048, 0.2089, 0.3971, 0.02786, 0.3271, 0.1834, 0.4194, 0.1792, 0.4306, 0.02786, 0.3271, 0.1792, 0.4306, 0.007078, 0.3829, 0.1045, 0.2406, 0.1554, 0.2155, 0.1987, 0.4021, 0.06103, 0.2786, 0.1987, 0.4021, 0.19, 0.4098, 0.06103, 0.2786, 0.19, 0.4098, 0.1834, 0.4194, 0.06103, 0.2786, 0.1045, 0.2406, 0.1987, 0.4021, 0.06103, 0.2786, 0.1834, 0.4194, 0.02786, 0.3271, 0.8013, 0.1656, 0.8955, 0.3271, 0.939, 0.2891, 0.8013, 0.1656, 0.939, 0.2891, 0.81, 0.158, 0.8166, 0.1483, 0.939, 0.2891, 0.9721, 0.2407, 0.8166, 0.1483, 0.81, 0.158, 0.939, 0.2891, 0.7911, 0.1706, 0.8446, 0.3523, 0.8955, 0.3271, 0.7911, 0.1706, 0.8955, 0.3271, 0.8013, 0.1656, 0.8208, 0.1372, 0.9721, 0.2407, 0.9929, 0.1848, 0.8208, 0.1372, 0.8166, 0.1483, 0.9721, 0.2407, 0.7801, 0.1728, 0.7894, 0.363, 0.8446, 0.3523, 0.7801, 0.1728, 0.8446, 0.3523, 0.7911, 0.1706, 0.8222, 0.1252, 0.9929, 0.1848, 1.0, 0.1252, 0.8222, 0.1252, 0.8208, 0.1372, 0.9929, 0.1848, 0.8222, 0.0, 1.0, 0.1252, 1.0, 0.0, 0.8222, 0.0, 0.8222, 0.1252, 1.0, 0.1252, 0.0, 0.4425, 0.0, 1.0, 0.1778, 1.0, 0.0, 0.4425, 0.1778, 1.0, 0.1778, 0.4425, 0.2106, 0.2048, 0.2089, 0.3971, 0.2199, 0.395, 0.2106, 0.2048, 0.2199, 0.395, 0.7894, 0.363, 0.2106, 0.2048, 0.7894, 0.363, 0.7801, 0.1728, 0.007078, 0.3829, 0.1778, 0.4425, 0.1792, 0.4306, 0.007078, 0.3829, 0.0, 0.4425, 0.1778, 0.4425, 0.1554, 0.2155, 0.1987, 0.4021, 0.2089, 0.3971, 0.1554, 0.2155, 0.2089, 0.3971, 0.2106, 0.2048, 0.02786, 0.3271, 0.1792, 0.4306, 0.1834, 0.4194, 0.02786, 0.3271, 0.007078, 0.3829, 0.1792, 0.4306, 0.1045, 0.2406, 0.1987, 0.4021, 0.1554, 0.2155, 0.06103, 0.2786, 0.19, 0.4098, 0.1987, 0.4021, 0.06103, 0.2786, 0.1834, 0.4194, 0.19, 0.4098, 0.06103, 0.2786, 0.1987, 0.4021, 0.1045, 0.2406, 0.06103, 0.2786, 0.02786, 0.3271, 0.1834, 0.4194, 1.0, 0.0, 0.0, 1.0, 1.0, 1.0, 1.0, 0.0, 0.0, 0.0, 0.0, 1.0, 0.0, 0.0, 0.0, 1.0, 1.0, 1.0, 0.0, 0.0, 1.0, 1.0, 1.0, 0.0, 0.0, 0.2507, 1.0, 0.0, 0.0, 0.0, 0.0, 0.2507, 1.0, 0.2507, 1.0, 0.0, 0.0, 0.4855, 1.0, 0.4855, 1.0, 0.2507, 0.0, 0.4855, 1.0, 0.2507, 0.0, 0.2507, 0.0, 0.6893, 1.0, 0.6893, 1.0, 0.4855, 0.0, 0.6893, 1.0, 0.4855, 0.0, 0.4855, 0.0, 0.8492, 1.0, 0.8492, 1.0, 0.6893, 0.0, 0.8492, 1.0, 0.6893, 0.0, 0.6893, 0.0, 0.955, 1.0, 0.955, 1.0, 0.8492, 0.0, 0.955, 1.0, 0.8492, 0.0, 0.8492, 0.0, 1.0, 1.0, 1.0, 1.0, 0.955, 0.0, 1.0, 1.0, 0.955, 0.0, 0.955, 1.0, 0.0, 0.0, 0.0, 0.0, 1.0, 1.0, 0.0, 0.0, 1.0, 1.0, 1.0, 0.0, 0.7493, 0.0, 1.0, 1.0, 1.0, 0.0, 0.7493, 1.0, 1.0, 1.0, 0.7493, 0.0, 0.5145, 1.0, 0.7493, 1.0, 0.5145, 0.0, 0.5145, 0.0, 0.7493, 1.0, 0.7493, 0.0, 0.3107, 1.0, 0.5145, 1.0, 0.3107, 0.0, 0.3107, 0.0, 0.5145, 1.0, 0.5145, 0.0, 0.1508, 1.0, 0.3107, 1.0, 0.1508, 0.0, 0.1508, 0.0, 0.3107, 1.0, 0.3107, 0.0, 0.04497, 1.0, 0.1508, 1.0, 0.04497, 0.0, 0.04497, 0.0, 0.1508, 1.0, 0.1508, 0.0, 0.0, 1.0, 0.04497, 1.0, 0.0, 0.0, 0.0, 0.0, 0.04497, 1.0, 0.04497, 0.0, 0.0, 1.0, 0.0, 1.0, 1.0, 0.0, 0.0, 1.0, 1.0, 0.0, 1.0, 0.0, 0.0, 1.0, 0.0, 1.0, 1.0, 0.0, 0.0, 1.0, 1.0, 0.0, 1.0, 1.0, 0.0, 0.0, 0.0, 0.0, 1.0, 1.0, 0.0, 0.0, 1.0, 1.0, 1.0, 0.0, 0.7493, 1.0, 1.0, 0.0, 1.0, 0.0, 0.7493, 1.0, 0.7493, 1.0, 1.0, 0.0, 0.5145, 1.0, 0.5145, 1.0, 0.7493, 0.0, 0.5145, 1.0, 0.7493, 0.0, 0.7493, 0.0, 0.3107, 1.0, 0.3107, 1.0, 0.5145, 0.0, 0.3107, 1.0, 0.5145, 0.0, 0.5145, 0.0, 0.1508, 1.0, 0.1508, 1.0, 0.3107, 0.0, 0.1508, 1.0, 0.3107, 0.0, 0.3107, 0.0, 0.04497, 1.0, 0.04497, 1.0, 0.1508, 0.0, 0.04497, 1.0, 0.1508, 0.0, 0.1508, 0.0, 0.0, 1.0, 0.0, 1.0, 0.04497, 0.0, 0.0, 1.0, 0.04497, 0.0, 0.04497, 0.0, 0.0, 1.0, 0.0, 1.0, 1.0, 0.0, 0.0, 1.0, 1.0, 0.0, 1.0, 0.0, 0.2507, 0.0, 0.0, 1.0, 0.0, 0.0, 0.2507, 1.0, 0.0, 1.0, 0.2507, 0.0, 0.4855, 1.0, 0.2507, 1.0, 0.4855, 0.0, 0.4855, 0.0, 0.2507, 1.0, 0.2507, 0.0, 0.6893, 1.0, 0.4855, 1.0, 0.6893, 0.0, 0.6893, 0.0, 0.4855, 1.0, 0.4855, 0.0, 0.8492, 1.0, 0.6893, 1.0, 0.8492, 0.0, 0.8492, 0.0, 0.6893, 1.0, 0.6893, 0.0, 0.955, 1.0, 0.8492, 1.0, 0.955, 0.0, 0.955, 0.0, 0.8492, 1.0, 0.8492, 0.0, 1.0, 1.0, 0.955, 1.0, 1.0, 0.0, 1.0, 0.0, 0.955, 1.0, 0.955, 0.0, 1.0, 0.0, 0.0, 1.0, 0.0, 0.0, 1.0, 1.0, 0.0, 1.0, 1.0, 0.8013, 0.1656, 0.939, 0.2891, 0.8955, 0.3271, 0.8013, 0.1656, 0.81, 0.158, 0.939, 0.2891, 0.8166, 0.1483, 0.9721, 0.2407, 0.939, 0.2891, 0.8166, 0.1483, 0.939, 0.2891, 0.81, 0.158, 0.7911, 0.1706, 0.8955, 0.3271, 0.8446, 0.3523, 0.7911, 0.1706, 0.8013, 0.1656, 0.8955, 0.3271, 0.8208, 0.1372, 0.9929, 0.1848, 0.9721, 0.2407, 0.8208, 0.1372, 0.9721, 0.2407, 0.8166, 0.1483, 0.7801, 0.1728, 0.8446, 0.3523, 0.7894, 0.363, 0.7801, 0.1728, 0.7911, 0.1706, 0.8446, 0.3523, 0.8222, 0.1252, 1.0, 0.1252, 0.9929, 0.1848, 0.8222, 0.1252, 0.9929, 0.1848, 0.8208, 0.1372, 0.8222, 0.0, 1.0, 0.0, 1.0, 0.1252, 0.8222, 0.0, 1.0, 0.1252, 0.8222, 0.1252, 0.0, 0.4425, 0.1778, 1.0, 0.0, 1.0, 0.0, 0.4425, 0.1778, 0.4425, 0.1778, 1.0, 0.2106, 0.2048, 0.2199, 0.395, 0.2089, 0.3971, 0.2106, 0.2048, 0.7894, 0.363, 0.2199, 0.395, 0.2106, 0.2048, 0.7801, 0.1728, 0.7894, 0.363, 0.007078, 0.3829, 0.1792, 0.4306, 0.1778, 0.4425, 0.007078, 0.3829, 0.1778, 0.4425, 0.0, 0.4425, 0.1554, 0.2155, 0.2089, 0.3971, 0.1987, 0.4021, 0.1554, 0.2155, 0.2106, 0.2048, 0.2089, 0.3971, 0.02786, 0.3271, 0.1834, 0.4194, 0.1792, 0.4306, 0.02786, 0.3271, 0.1792, 0.4306, 0.007078, 0.3829, 0.1045, 0.2406, 0.1554, 0.2155, 0.1987, 0.4021, 0.06103, 0.2786, 0.1987, 0.4021, 0.19, 0.4098, 0.06103, 0.2786, 0.19, 0.4098, 0.1834, 0.4194, 0.06103, 0.2786, 0.1045, 0.2406, 0.1987, 0.4021, 0.06103, 0.2786, 0.1834, 0.4194, 0.02786, 0.3271, 0.8013, 0.1656, 0.8955, 0.3271, 0.939, 0.2891, 0.8013, 0.1656, 0.939, 0.2891, 0.81, 0.158, 0.8166, 0.1483, 0.939, 0.2891, 0.9721, 0.2407, 0.8166, 0.1483, 0.81, 0.158, 0.939, 0.2891, 0.7911, 0.1706, 0.8446, 0.3523, 0.8955, 0.3271, 0.7911, 0.1706, 0.8955, 0.3271, 0.8013, 0.1656, 0.8208, 0.1372, 0.9721, 0.2407, 0.9929, 0.1848, 0.8208, 0.1372, 0.8166, 0.1483, 0.9721, 0.2407, 0.7801, 0.1728, 0.7894, 0.363, 0.8446, 0.3523, 0.7801, 0.1728, 0.8446, 0.3523, 0.7911, 0.1706, 0.8222, 0.1252, 0.9929, 0.1848, 1.0, 0.1252, 0.8222, 0.1252, 0.8208, 0.1372, 0.9929, 0.1848, 0.8222, 0.0, 1.0, 0.1252, 1.0, 0.0, 0.8222, 0.0, 0.8222, 0.1252, 1.0, 0.1252, 0.0, 0.4425, 0.0, 1.0, 0.1778, 1.0, 0.0, 0.4425, 0.1778, 1.0, 0.1778, 0.4425, 0.2106, 0.2048, 0.2089, 0.3971, 0.2199, 0.395, 0.2106, 0.2048, 0.2199, 0.395, 0.7894, 0.363, 0.2106, 0.2048, 0.7894, 0.363, 0.7801, 0.1728, 0.007078, 0.3829, 0.1778, 0.4425, 0.1792, 0.4306, 0.007078, 0.3829, 0.0, 0.4425, 0.1778, 0.4425, 0.1554, 0.2155, 0.1987, 0.4021, 0.2089, 0.3971, 0.1554, 0.2155, 0.2089, 0.3971, 0.2106, 0.2048, 0.02786, 0.3271, 0.1792, 0.4306, 0.1834, 0.4194, 0.02786, 0.3271, 0.007078, 0.3829, 0.1792, 0.4306, 0.1045, 0.2406, 0.1987, 0.4021, 0.1554, 0.2155, 0.06103, 0.2786, 0.19, 0.4098, 0.1987, 0.4021, 0.06103, 0.2786, 0.1834, 0.4194, 0.19, 0.4098, 0.06103, 0.2786, 0.1987, 0.4021, 0.1045, 0.2406, 0.06103, 0.2786, 0.02786, 0.3271, 0.1834, 0.4194])
me_shape_9_indexedfaceset_002.materials.append(mat_plastic_chip_detailed)
me_shape_9_indexedfaceset_002.materials.append(mat_metal_pins)
me_shape_9_indexedfaceset_002.update()

# ---- objects
ob_soic_8_1ep_5_3x5_3x2mm_p1_27mm = bpy.data.objects.new('SOIC-8-1EP_5.3x5.3x2mm_P1.27mm', me_shape_9_indexedfaceset_002)

# ---- transforms, parenting, visibility, modifiers, constraints
ob_soic_8_1ep_5_3x5_3x2mm_p1_27mm.location = (0.0, 0.0, 0.0)
ob_soic_8_1ep_5_3x5_3x2mm_p1_27mm.rotation_euler = (1.571, 0.0, -0.0)
ob_soic_8_1ep_5_3x5_3x2mm_p1_27mm.scale = (2.54, 2.54, 2.54)

# ---- collection membership
col_collection.objects.link(ob_soic_8_1ep_5_3x5_3x2mm_p1_27mm)

# ---- scene / render settings (as saved in the file)
scene.frame_start = 1; scene.frame_end = 250; scene.frame_set(1)
scene.render.engine = 'BLENDER_EEVEE_NEXT'
scene.cycles.sampling_pattern = 'TABULATED_SOBOL'
scene.cycles.use_light_tree = False
scene.view_settings.view_transform = 'Filmic'
bpy.context.view_layer.update()

# ---- added for rendering (the .blend has no active camera and no usable light): camera, sun
cam_auto = bpy.data.cameras.new('AutoCamera')
cam_auto.lens = 50.0
cam_auto.sensor_width = 36.0
cam_auto.clip_end = 1000.0
ob_auto_camera = bpy.data.objects.new('AutoCamera', cam_auto)
scene.collection.objects.link(ob_auto_camera)
ob_auto_camera.location = (7.34797, -8.81756, 6.75337)
ob_auto_camera.rotation_euler = (1.09748, -7.21219e-08, 0.694738)
scene.camera = ob_auto_camera
light_auto_sun = bpy.data.lights.new('AutoSun', 'SUN')
light_auto_sun.energy = 3.0
light_auto_sun.angle = 0.0523599
ob_auto_sun = bpy.data.objects.new('AutoSun', light_auto_sun)
scene.collection.objects.link(ob_auto_sun)
ob_auto_sun.rotation_euler = (0.872665, 0.174533, 0.523599)
bpy.context.view_layer.update()
